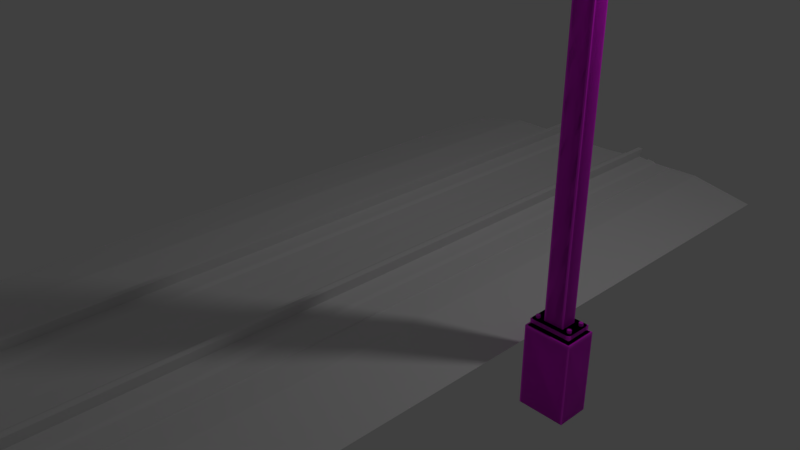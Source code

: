 # Source: PGA_DKGantry_PZe1t6m_L.blend  (saved by Blender 4.2.66; exported with 4.5.12 LTS)
import bpy
from mathutils import Matrix  # noqa: F401  (used for matrix-valued properties, if any)

bpy.ops.wm.read_factory_settings(use_empty=True)
scene = bpy.context.scene
scene.name = 'Scene'

# ---- collections
col_main = bpy.data.collections.new('MAIN'); scene.collection.children.link(col_main)
col_main_0400 = bpy.data.collections.new('MAIN_0400'); col_main.children.link(col_main_0400)
col_pga_dkgantry_p_l_pole = bpy.data.collections.new('pga_dkgantry_P_L_pole'); col_main_0400.children.link(col_pga_dkgantry_p_l_pole)
col_main_1200 = bpy.data.collections.new('MAIN_1200'); col_main.children.link(col_main_1200)
col_pga_dk_gantry_p1t6m_l_pole_002 = bpy.data.collections.new('pga_dk_gantry_p1t6m_L_pole.002'); col_main_1200.children.link(col_pga_dk_gantry_p1t6m_l_pole_002)
col_reference_track = bpy.data.collections.new('reference_track'); scene.collection.children.link(col_reference_track)

# ---- images (referenced by path relative to the original .blend; pixels are not part of the script)
import os
ASSET_DIR = os.environ.get("B2B_ASSET_DIR", "")  # directory of the original .blend (textures are referenced by path, not embedded)
HERE = os.path.dirname(os.path.abspath(__file__))  # packed textures are extracted next to this script under _unpacked/

def load_image(name, relpath, width, height, colorspace="sRGB"):
    """Load a texture the original file referenced (path relative to the .blend, or extracted next to this script)."""
    p = next((c for c in (os.path.join(HERE, relpath), os.path.join(ASSET_DIR, relpath)) if relpath and os.path.exists(c)), "")
    if p:
        img = bpy.data.images.load(p, check_existing=True)
        img.name = name
    else:  # same state as the original file: an image datablock whose file is absent (Cycles renders it pink)
        img = bpy.data.images.new(name, width, height)
        img.source = "FILE"
        img.filepath = "//" + (relpath or name)
    img.colorspace_settings.name = colorspace
    return img
img_pga_dkgantry_pze1t_png = load_image('PGA_DKGantry_PZe1t.png', 'PGA_DKGantry_PZe1t.png', 1024, 1024, 'sRGB')
img_pga_dkgantry_wire_png = load_image('PGA_DKGantry_Wire.png', 'PGA_DKGantry_Wire.png', 1024, 1024, 'sRGB')

# ---- materials (node trees are filled in below, after node groups)
mat_pga_dkgantry_pze = bpy.data.materials.new('PGA_DKGantry_PZe')
mat_pga_dkgantry_pze.use_backface_culling = True
mat_pga_dkgantry_wire_002 = bpy.data.materials.new('PGA_DKGantry_Wire.002')
mat_pga_dkgantry_wire_002.use_backface_culling = True

# ---- node groups
ng_auto_smooth_001 = bpy.data.node_groups.new('Auto Smooth.001', 'GeometryNodeTree')
_s = ng_auto_smooth_001.interface.new_socket(name='Geometry', in_out='OUTPUT', socket_type='NodeSocketGeometry')
_s = ng_auto_smooth_001.interface.new_socket(name='Geometry', in_out='INPUT', socket_type='NodeSocketGeometry')
_s = ng_auto_smooth_001.interface.new_socket(name='Angle', in_out='INPUT', socket_type='NodeSocketFloat')
_s.subtype = 'ANGLE'
_s.min_value = 0.0
_s.max_value = 3.142
ng_auto_smooth_001.is_modifier = True
_N = ng_auto_smooth_001.nodes; _L = ng_auto_smooth_001.links
n0 = _N.new('NodeGroupOutput'); n0.name = 'Group Output'; n0.location = (480, -100)
n1 = _N.new('NodeGroupInput'); n1.name = 'Group Input'; n1.location = (-420, -300)
n2 = _N.new('NodeGroupInput'); n2.name = 'Group Input.001'; n2.location = (-60, -100)
n3 = _N.new('GeometryNodeSetShadeSmooth'); n3.name = 'Set Shade Smooth'; n3.location = (120, -100)
n3.domain = 'EDGE'
n4 = _N.new('GeometryNodeSetShadeSmooth'); n4.name = 'Set Shade Smooth.001'; n4.location = (300, -100)
n5 = _N.new('GeometryNodeInputMeshEdgeAngle'); n5.name = 'Edge Angle'; n5.location = (-420, -220)
n6 = _N.new('GeometryNodeInputEdgeSmooth'); n6.name = 'Is Edge Smooth'; n6.location = (-60, -160)
n7 = _N.new('GeometryNodeInputShadeSmooth'); n7.name = 'Is Face Smooth'; n7.location = (-240, -340)
n8 = _N.new('FunctionNodeBooleanMath'); n8.name = 'Boolean Math'; n8.location = (-60, -220)
n9 = _N.new('FunctionNodeCompare'); n9.name = 'Compare'; n9.location = (-240, -180)
n9.operation = 'LESS_EQUAL'
_L.new(n5.outputs[0], n9.inputs[0])
_L.new(n4.outputs[0], n0.inputs[0])
_L.new(n1.outputs[1], n9.inputs[1])
_L.new(n9.outputs[0], n8.inputs[0])
_L.new(n7.outputs[0], n8.inputs[1])
_L.new(n2.outputs[0], n3.inputs[0])
_L.new(n6.outputs[0], n3.inputs[1])
_L.new(n3.outputs[0], n4.inputs[0])
_L.new(n8.outputs[0], n3.inputs[2])
n0.is_active_output = True
ng_smooth_by_angle_001 = bpy.data.node_groups.new('Smooth by Angle.001', 'GeometryNodeTree')
_s = ng_smooth_by_angle_001.interface.new_socket(name='Mesh', in_out='OUTPUT', socket_type='NodeSocketGeometry')
_s = ng_smooth_by_angle_001.interface.new_socket(name='Mesh', in_out='INPUT', socket_type='NodeSocketGeometry')
_s = ng_smooth_by_angle_001.interface.new_socket(name='Angle', in_out='INPUT', socket_type='NodeSocketFloat')
_s.subtype = 'ANGLE'
_s.default_value = 0.5236
_s.min_value = 0.0
_s.max_value = 3.142
_s.description = 'Maximum face angle for smooth edges'
_s = ng_smooth_by_angle_001.interface.new_socket(name='Ignore Sharpness', in_out='INPUT', socket_type='NodeSocketBool')
_s.force_non_field = True
ng_smooth_by_angle_001.description = 'Set the sharpness of mesh edges based on the angle between the neighboring faces'
ng_smooth_by_angle_001.is_modifier = True
_N = ng_smooth_by_angle_001.nodes; _L = ng_smooth_by_angle_001.links
n0 = _N.new('GeometryNodeSetShadeSmooth'); n0.name = 'Set Shade Smooth'; n0.location = (120, -80)
n0.domain = 'EDGE'
n1 = _N.new('GeometryNodeSetShadeSmooth'); n1.name = 'Set Shade Smooth.001'; n1.location = (300, -80)
n2 = _N.new('NodeGroupOutput'); n2.name = 'Group Output'; n2.location = (480, -80)
n3 = _N.new('GeometryNodeInputMeshEdgeAngle'); n3.name = 'Edge Angle'; n3.location = (-440, -240)
n4 = _N.new('NodeGroupInput'); n4.name = 'Group Input'; n4.location = (-80, -80)
n5 = _N.new('GeometryNodeInputEdgeSmooth'); n5.name = 'Is Edge Smooth'; n5.location = (-260, -120)
n6 = _N.new('GeometryNodeInputShadeSmooth'); n6.name = 'Is Shade Smooth'; n6.location = (-440, -397)
n7 = _N.new('FunctionNodeCompare'); n7.name = 'Compare'; n7.location = (-260, -260)
n7.operation = 'LESS_EQUAL'
n7.inputs[6].default_value = (0.0, 0.0, 0.0, 0.0)
n7.inputs[7].default_value = (0.0, 0.0, 0.0, 0.0)
n8 = _N.new('FunctionNodeBooleanMath'); n8.name = 'Boolean Math.001'; n8.location = (-80, -260)
n9 = _N.new('NodeGroupInput'); n9.name = 'Group Input.001'; n9.location = (-440, -329)
n10 = _N.new('NodeGroupInput'); n10.name = 'Group Input.002'; n10.location = (-259, -189)
n11 = _N.new('FunctionNodeBooleanMath'); n11.name = 'Boolean Math'; n11.location = (-80, -149)
n11.operation = 'OR'
n12 = _N.new('FunctionNodeBooleanMath'); n12.name = 'Boolean Math.002'; n12.location = (-260, -380)
n12.operation = 'OR'
n13 = _N.new('NodeGroupInput'); n13.name = 'Group Input.003'; n13.location = (-440, -460)
_L.new(n3.outputs[0], n7.inputs[0])
_L.new(n1.outputs[0], n2.inputs[0])
_L.new(n9.outputs[1], n7.inputs[1])
_L.new(n7.outputs[0], n8.inputs[0])
_L.new(n4.outputs[0], n0.inputs[0])
_L.new(n0.outputs[0], n1.inputs[0])
_L.new(n8.outputs[0], n0.inputs[2])
_L.new(n10.outputs[2], n11.inputs[1])
_L.new(n5.outputs[0], n11.inputs[0])
_L.new(n11.outputs[0], n0.inputs[1])
_L.new(n13.outputs[2], n12.inputs[1])
_L.new(n6.outputs[0], n12.inputs[0])
_L.new(n12.outputs[0], n8.inputs[1])
n2.is_active_output = True
ng_smooth_by_angle = bpy.data.node_groups.new('Smooth by Angle', 'GeometryNodeTree')
_s = ng_smooth_by_angle.interface.new_socket(name='Mesh', in_out='OUTPUT', socket_type='NodeSocketGeometry')
_s = ng_smooth_by_angle.interface.new_socket(name='Mesh', in_out='INPUT', socket_type='NodeSocketGeometry')
_s = ng_smooth_by_angle.interface.new_socket(name='Angle', in_out='INPUT', socket_type='NodeSocketFloat')
_s.subtype = 'ANGLE'
_s.default_value = 0.5236
_s.min_value = 0.0
_s.max_value = 3.142
_s.description = 'Maximum face angle for smooth edges'
_s = ng_smooth_by_angle.interface.new_socket(name='Ignore Sharpness', in_out='INPUT', socket_type='NodeSocketBool')
_s.force_non_field = True
ng_smooth_by_angle.description = 'Set the sharpness of mesh edges based on the angle between the neighboring faces'
ng_smooth_by_angle.is_modifier = True
_N = ng_smooth_by_angle.nodes; _L = ng_smooth_by_angle.links
n0 = _N.new('GeometryNodeSetShadeSmooth'); n0.name = 'Set Shade Smooth'; n0.location = (120, -80)
n0.domain = 'EDGE'
n1 = _N.new('GeometryNodeSetShadeSmooth'); n1.name = 'Set Shade Smooth.001'; n1.location = (300, -80)
n2 = _N.new('NodeGroupOutput'); n2.name = 'Group Output'; n2.location = (480, -80)
n3 = _N.new('GeometryNodeInputMeshEdgeAngle'); n3.name = 'Edge Angle'; n3.location = (-440, -240)
n4 = _N.new('NodeGroupInput'); n4.name = 'Group Input'; n4.location = (-80, -80)
n5 = _N.new('GeometryNodeInputEdgeSmooth'); n5.name = 'Is Edge Smooth'; n5.location = (-260, -120)
n6 = _N.new('GeometryNodeInputShadeSmooth'); n6.name = 'Is Shade Smooth'; n6.location = (-440, -397)
n7 = _N.new('FunctionNodeCompare'); n7.name = 'Compare'; n7.location = (-260, -260)
n7.operation = 'LESS_EQUAL'
n7.inputs[6].default_value = (0.0, 0.0, 0.0, 0.0)
n7.inputs[7].default_value = (0.0, 0.0, 0.0, 0.0)
n8 = _N.new('FunctionNodeBooleanMath'); n8.name = 'Boolean Math.001'; n8.location = (-80, -260)
n9 = _N.new('NodeGroupInput'); n9.name = 'Group Input.001'; n9.location = (-440, -329)
n10 = _N.new('NodeGroupInput'); n10.name = 'Group Input.002'; n10.location = (-259, -189)
n11 = _N.new('FunctionNodeBooleanMath'); n11.name = 'Boolean Math'; n11.location = (-80, -149)
n11.operation = 'OR'
n12 = _N.new('FunctionNodeBooleanMath'); n12.name = 'Boolean Math.002'; n12.location = (-260, -380)
n12.operation = 'OR'
n13 = _N.new('NodeGroupInput'); n13.name = 'Group Input.003'; n13.location = (-440, -460)
_L.new(n3.outputs[0], n7.inputs[0])
_L.new(n1.outputs[0], n2.inputs[0])
_L.new(n9.outputs[1], n7.inputs[1])
_L.new(n7.outputs[0], n8.inputs[0])
_L.new(n4.outputs[0], n0.inputs[0])
_L.new(n0.outputs[0], n1.inputs[0])
_L.new(n8.outputs[0], n0.inputs[2])
_L.new(n10.outputs[2], n11.inputs[1])
_L.new(n5.outputs[0], n11.inputs[0])
_L.new(n11.outputs[0], n0.inputs[1])
_L.new(n13.outputs[2], n12.inputs[1])
_L.new(n6.outputs[0], n12.inputs[0])
_L.new(n12.outputs[0], n8.inputs[1])
n2.is_active_output = True
ng_auto_smooth_005 = bpy.data.node_groups.new('Auto Smooth.005', 'GeometryNodeTree')
_s = ng_auto_smooth_005.interface.new_socket(name='Geometry', in_out='OUTPUT', socket_type='NodeSocketGeometry')
_s = ng_auto_smooth_005.interface.new_socket(name='Geometry', in_out='INPUT', socket_type='NodeSocketGeometry')
_s = ng_auto_smooth_005.interface.new_socket(name='Angle', in_out='INPUT', socket_type='NodeSocketFloat')
_s.subtype = 'ANGLE'
_s.min_value = 0.0
_s.max_value = 3.142
ng_auto_smooth_005.is_modifier = True
_N = ng_auto_smooth_005.nodes; _L = ng_auto_smooth_005.links
n0 = _N.new('NodeGroupOutput'); n0.name = 'Group Output'; n0.location = (480, -100)
n1 = _N.new('NodeGroupInput'); n1.name = 'Group Input'; n1.location = (-420, -300)
n2 = _N.new('NodeGroupInput'); n2.name = 'Group Input.001'; n2.location = (-60, -100)
n3 = _N.new('GeometryNodeSetShadeSmooth'); n3.name = 'Set Shade Smooth'; n3.location = (120, -100)
n3.domain = 'EDGE'
n4 = _N.new('GeometryNodeSetShadeSmooth'); n4.name = 'Set Shade Smooth.001'; n4.location = (300, -100)
n5 = _N.new('GeometryNodeInputMeshEdgeAngle'); n5.name = 'Edge Angle'; n5.location = (-420, -220)
n6 = _N.new('GeometryNodeInputEdgeSmooth'); n6.name = 'Is Edge Smooth'; n6.location = (-60, -160)
n7 = _N.new('GeometryNodeInputShadeSmooth'); n7.name = 'Is Face Smooth'; n7.location = (-240, -340)
n8 = _N.new('FunctionNodeBooleanMath'); n8.name = 'Boolean Math'; n8.location = (-60, -220)
n9 = _N.new('FunctionNodeCompare'); n9.name = 'Compare'; n9.location = (-240, -180)
n9.operation = 'LESS_EQUAL'
_L.new(n5.outputs[0], n9.inputs[0])
_L.new(n4.outputs[0], n0.inputs[0])
_L.new(n1.outputs[1], n9.inputs[1])
_L.new(n9.outputs[0], n8.inputs[0])
_L.new(n7.outputs[0], n8.inputs[1])
_L.new(n2.outputs[0], n3.inputs[0])
_L.new(n6.outputs[0], n3.inputs[1])
_L.new(n3.outputs[0], n4.inputs[0])
_L.new(n8.outputs[0], n3.inputs[2])
n0.is_active_output = True

# ---- material node trees
mat_pga_dkgantry_pze.use_nodes = True; mat_pga_dkgantry_pze.node_tree.nodes.clear()
_N = mat_pga_dkgantry_pze.node_tree.nodes; _L = mat_pga_dkgantry_pze.node_tree.links
n0 = _N.new('ShaderNodeOutputMaterial'); n0.name = 'Material Output'; n0.location = (300, 0)
n1 = _N.new('ShaderNodeBsdfPrincipled'); n1.name = 'Principled BSDF'; n1.location = (0, 0)
n2 = _N.new('ShaderNodeTexImage'); n2.name = 'Image Texture'; n2.location = (-300, 0)
n3 = _N.new('ShaderNodeUVMap'); n3.name = 'UV Map'; n3.location = (-550, 0)
n4 = _N.new('ShaderNodeBsdfPrincipled'); n4.name = 'Principled BSDF.001'; n4.location = (10, 0)
n5 = _N.new('ShaderNodeTexImage'); n5.name = 'Image Texture.001'; n5.location = (-280, -20)
n5.image = img_pga_dkgantry_pze1t_png
_L.new(n4.outputs[0], n0.inputs[0])
_L.new(n5.outputs[0], n4.inputs[0])
n0.is_active_output = True
mat_pga_dkgantry_wire_002.use_nodes = True; mat_pga_dkgantry_wire_002.node_tree.nodes.clear()
_N = mat_pga_dkgantry_wire_002.node_tree.nodes; _L = mat_pga_dkgantry_wire_002.node_tree.links
n0 = _N.new('ShaderNodeOutputMaterial'); n0.name = 'Material Output'; n0.location = (300, 0)
n1 = _N.new('ShaderNodeBsdfPrincipled'); n1.name = 'Principled BSDF'; n1.location = (0, 0)
n1.distribution = 'GGX'
n1.subsurface_method = 'RANDOM_WALK_SKIN'
n1.inputs[2].default_value = 1.0
n1.inputs[3].default_value = 1.45
n1.inputs[13].default_value = 0.0
n1.inputs[27].default_value = (0.0, 0.0, 0.0, 1.0)
n1.inputs[28].default_value = 1.0
n2 = _N.new('ShaderNodeTexImage'); n2.name = 'Image Texture'; n2.location = (-300, 0)
n2.image = img_pga_dkgantry_wire_png
n3 = _N.new('ShaderNodeUVMap'); n3.name = 'UV Map'; n3.location = (-550, 0)
n3.uv_map = 'UVMap'
_L.new(n1.outputs[0], n0.inputs[0])
_L.new(n3.outputs[0], n2.inputs[0])
_L.new(n2.outputs[0], n1.inputs[0])
n0.is_active_output = True

# ---- world
world_world = bpy.data.worlds.new('World'); scene.world = world_world
world_world.use_nodes = True; world_world.node_tree.nodes.clear()
_N = world_world.node_tree.nodes; _L = world_world.node_tree.links
n0 = _N.new('ShaderNodeBackground'); n0.name = 'Background'; n0.location = (10, 300)
n0.inputs[0].default_value = (0.05088, 0.05088, 0.05088, 1.0)
n1 = _N.new('ShaderNodeOutputWorld'); n1.name = 'World Output'; n1.location = (300, 300)
_L.new(n0.outputs[0], n1.inputs[0])
n1.is_active_output = True
world_world.color = (0.05088, 0.05088, 0.05088)
world_world.use_sun_shadow = False
world_world.sun_shadow_jitter_overblur = 0.0
world_world.cycles.sampling_method = 'MANUAL'

# ---- cameras
cam_camera = bpy.data.cameras.new('Camera')
cam_camera.clip_end = 100.0
cam_camera.lens = 35.0
cam_camera.sensor_width = 32.0
cam_camera.sensor_height = 18.0
cam_camera.ortho_scale = 7.314
cam_camera.dof.focus_distance = 0.0
cam_camera.dof.aperture_fstop = 128.0

# ---- lights
light_lamp = bpy.data.lights.new('Lamp', 'POINT')
light_lamp.transmission_factor = 0.0
light_lamp.cutoff_distance = 30.0
light_lamp.energy = 100.0
light_lamp.shadow_buffer_clip_start = 1.001
light_lamp.shadow_soft_size = 0.1
light_lamp.shadow_maximum_resolution = 0.006
light_lamp.use_absolute_resolution = True

# ---- meshes
me_pga_dkgantry_f_foundation_002 = bpy.data.meshes.new('pga_dkgantry_F_foundation.002')
me_pga_dkgantry_f_foundation_002.from_pydata([(-3.267, -0.2, -0.71), (-3.285, -0.1877, -0.71), (-3.274, -0.1991, -0.71), (-3.28, -0.1964, -0.71), (-3.284, -0.1924, -0.71), (-3.267, -0.2, 0.2593), (-3.267, -0.1877, 0.29), (-3.285, -0.1877, 0.2593), (-3.267, -0.1991, 0.271), (-3.267, -0.1964, 0.281), (-3.274, -0.1991, 0.2593), (-3.274, -0.1979, 0.2713), (-3.274, -0.1958, 0.2794), (-3.278, -0.1948, 0.277), (-3.274, -0.1877, 0.2877), (-3.28, -0.1877, 0.281), (-3.267, -0.1924, 0.2877), (-3.274, -0.1925, 0.2848), (-3.279, -0.1923, 0.2794), (-3.284, -0.1924, 0.2593), (-3.28, -0.1964, 0.2593), (-3.284, -0.1877, 0.271), (-3.282, -0.1925, 0.2713), (-3.279, -0.1958, 0.2707), (-3.285, 0.1877, -0.71), (-3.267, 0.2, -0.71), (-3.284, 0.1924, -0.71), (-3.28, 0.1964, -0.71), (-3.274, 0.1991, -0.71), (-3.267, 0.1877, 0.29), (-3.267, 0.2, 0.2593), (-3.285, 0.1877, 0.2593), (-3.267, 0.1924, 0.2877), (-3.267, 0.1964, 0.281), (-3.274, 0.1877, 0.2877), (-3.274, 0.1925, 0.2848), (-3.274, 0.1958, 0.2794), (-3.278, 0.1948, 0.277), (-3.274, 0.1991, 0.2593), (-3.28, 0.1964, 0.2593), (-3.267, 0.1991, 0.271), (-3.274, 0.1979, 0.2713), (-3.279, 0.1958, 0.2707), (-3.284, 0.1877, 0.271), (-3.28, 0.1877, 0.281), (-3.284, 0.1924, 0.2593), (-3.282, 0.1925, 0.2713), (-3.279, 0.1923, 0.2794), (-2.715, -0.1877, -0.71), (-2.733, -0.2, -0.71), (-2.716, -0.1924, -0.71), (-2.72, -0.1964, -0.71), (-2.726, -0.1991, -0.71), (-2.733, -0.1877, 0.29), (-2.733, -0.2, 0.2593), (-2.715, -0.1877, 0.2593), (-2.733, -0.1924, 0.2877), (-2.733, -0.1964, 0.281), (-2.726, -0.1877, 0.2877), (-2.726, -0.1925, 0.2848), (-2.726, -0.1958, 0.2794), (-2.722, -0.1948, 0.277), (-2.726, -0.1991, 0.2593), (-2.72, -0.1964, 0.2593), (-2.733, -0.1991, 0.271), (-2.726, -0.1979, 0.2713), (-2.721, -0.1958, 0.2707), (-2.716, -0.1877, 0.271), (-2.72, -0.1877, 0.281), (-2.716, -0.1924, 0.2593), (-2.718, -0.1925, 0.2713), (-2.721, -0.1923, 0.2794), (-2.733, 0.2, -0.71), (-2.715, 0.1877, -0.71), (-2.726, 0.1991, -0.71), (-2.72, 0.1964, -0.71), (-2.716, 0.1924, -0.71), (-2.733, 0.1877, 0.29), (-2.715, 0.1877, 0.2593), (-2.733, 0.2, 0.2593), (-2.726, 0.1877, 0.2877), (-2.72, 0.1877, 0.281), (-2.733, 0.1924, 0.2877), (-2.726, 0.1925, 0.2848), (-2.721, 0.1923, 0.2794), (-2.722, 0.1948, 0.277), (-2.716, 0.1924, 0.2593), (-2.72, 0.1964, 0.2593), (-2.716, 0.1877, 0.271), (-2.718, 0.1925, 0.2713), (-2.721, 0.1958, 0.2707), (-2.733, 0.1991, 0.271), (-2.733, 0.1964, 0.281), (-2.726, 0.1991, 0.2593), (-2.726, 0.1979, 0.2713), (-2.726, 0.1958, 0.2794)], [], [(49, 54, 5, 0), (73, 78, 55, 48), (77, 29, 6, 53), (1, 7, 31, 24), (25, 30, 79, 72), (5, 8, 11, 10), (8, 9, 12, 11), (10, 11, 23, 20), (11, 12, 13, 23), (6, 14, 17, 16), (14, 15, 18, 17), (16, 17, 12, 9), (17, 18, 13, 12), (7, 19, 22, 21), (19, 20, 23, 22), (21, 22, 18, 15), (22, 23, 13, 18), (29, 32, 35, 34), (32, 33, 36, 35), (34, 35, 47, 44), (35, 36, 37, 47), (30, 38, 41, 40), (38, 39, 42, 41), (40, 41, 36, 33), (41, 42, 37, 36), (31, 43, 46, 45), (43, 44, 47, 46), (45, 46, 42, 39), (46, 47, 37, 42), (53, 56, 59, 58), (56, 57, 60, 59), (58, 59, 71, 68), (59, 60, 61, 71), (54, 62, 65, 64), (62, 63, 66, 65), (64, 65, 60, 57), (65, 66, 61, 60), (55, 67, 70, 69), (67, 68, 71, 70), (69, 70, 66, 63), (70, 71, 61, 66), (77, 80, 83, 82), (80, 81, 84, 83), (82, 83, 95, 92), (83, 84, 85, 95), (78, 86, 89, 88), (86, 87, 90, 89), (88, 89, 84, 81), (89, 90, 85, 84), (79, 91, 94, 93), (91, 92, 95, 94), (93, 94, 90, 87), (94, 95, 85, 90), (0, 5, 10, 2), (2, 10, 20, 3), (3, 20, 19, 4), (4, 19, 7, 1), (6, 29, 34, 14), (14, 34, 44, 15), (15, 44, 43, 21), (21, 43, 31, 7), (30, 25, 28, 38), (38, 28, 27, 39), (39, 27, 26, 45), (45, 26, 24, 31), (29, 77, 82, 32), (32, 82, 92, 33), (33, 92, 91, 40), (40, 91, 79, 30), (78, 73, 76, 86), (86, 76, 75, 87), (87, 75, 74, 93), (93, 74, 72, 79), (77, 53, 58, 80), (80, 58, 68, 81), (81, 68, 67, 88), (88, 67, 55, 78), (54, 49, 52, 62), (62, 52, 51, 63), (63, 51, 50, 69), (69, 50, 48, 55), (53, 6, 16, 56), (56, 16, 9, 57), (57, 9, 8, 64), (64, 8, 5, 54), (24, 26, 27, 28, 25, 72, 74, 75, 76, 73, 48, 50, 51, 52, 49, 0, 2, 3, 4, 1)])
me_pga_dkgantry_f_foundation_002.polygons.foreach_set('use_smooth', [True] * 86)
_uv = me_pga_dkgantry_f_foundation_002.uv_layers.new(name='UVMap')
_uv.uv.foreach_set('vector', [0.5163, 0.4437, 0.5163, 0.02679, 0.7505, 0.02679, 0.7505, 0.4437, 0.5201, 0.4393, 0.5201, 0.02052, 0.6844, 0.02052, 0.6844, 0.4393, 0.936, 0.01512, 0.936, 0.2493, 0.7716, 0.2493, 0.7716, 0.01512, 0.5176, 0.4415, 0.5176, 0.02268, 0.6819, 0.02268, 0.6819, 0.4415, 0.5158, 0.4437, 0.5158, 0.02679, 0.75, 0.02679, 0.75, 0.4437, 0.7505, 0.02679, 0.7505, 0.02166, 0.7535, 0.02144, 0.7534, 0.02671, 0.7505, 0.02166, 0.7505, 0.01715, 0.7533, 0.01778, 0.7535, 0.02144, 0.7534, 0.02671, 0.7535, 0.02144, 0.7555, 0.02152, 0.7559, 0.02649, 0.7535, 0.02144, 0.7533, 0.01778, 0.7549, 0.01874, 0.7555, 0.02152, 0.7716, 0.2493, 0.7716, 0.2522, 0.7695, 0.2523, 0.7696, 0.2493, 0.5176, 0.009658, 0.5176, 0.01293, 0.5156, 0.01355, 0.5154, 0.01089, 0.7505, 0.01397, 0.7535, 0.01519, 0.7533, 0.01778, 0.7505, 0.01715, 0.7535, 0.01519, 0.7555, 0.01749, 0.7549, 0.01874, 0.7533, 0.01778, 0.5176, 0.02268, 0.5155, 0.02258, 0.5154, 0.01727, 0.5176, 0.01751, 0.5155, 0.02258, 0.5138, 0.02232, 0.514, 0.01731, 0.5154, 0.01727, 0.5176, 0.01751, 0.5154, 0.01727, 0.5156, 0.01355, 0.5176, 0.01293, 0.5154, 0.01727, 0.514, 0.01731, 0.5145, 0.0145, 0.5156, 0.01355, 0.936, 0.2493, 0.9381, 0.2493, 0.9381, 0.2523, 0.936, 0.2522, 0.5158, 0.01397, 0.5158, 0.01715, 0.5129, 0.01778, 0.5127, 0.01519, 0.6819, 0.009658, 0.684, 0.01089, 0.6839, 0.01355, 0.6819, 0.01293, 0.5127, 0.01519, 0.5129, 0.01778, 0.5113, 0.01874, 0.5107, 0.01749, 0.5158, 0.02679, 0.5128, 0.02671, 0.5127, 0.02144, 0.5158, 0.02166, 0.5128, 0.02671, 0.5103, 0.02649, 0.5107, 0.02152, 0.5127, 0.02144, 0.5158, 0.02166, 0.5127, 0.02144, 0.5129, 0.01778, 0.5158, 0.01715, 0.5127, 0.02144, 0.5107, 0.02152, 0.5113, 0.01874, 0.5129, 0.01778, 0.6819, 0.02268, 0.6819, 0.01751, 0.684, 0.01727, 0.684, 0.02258, 0.6819, 0.01751, 0.6819, 0.01293, 0.6839, 0.01355, 0.684, 0.01727, 0.684, 0.02258, 0.684, 0.01727, 0.6854, 0.01731, 0.6857, 0.02232, 0.684, 0.01727, 0.6839, 0.01355, 0.685, 0.0145, 0.6854, 0.01731, 0.7716, 0.01512, 0.7696, 0.01512, 0.7695, 0.01211, 0.7716, 0.01219, 0.5163, 0.01397, 0.5163, 0.01715, 0.5134, 0.01778, 0.5133, 0.01519, 0.6844, 0.007505, 0.6865, 0.008735, 0.6864, 0.01139, 0.6844, 0.01078, 0.5133, 0.01519, 0.5134, 0.01778, 0.5119, 0.01874, 0.5112, 0.01749, 0.5163, 0.02679, 0.5133, 0.02671, 0.5133, 0.02144, 0.5163, 0.02166, 0.5133, 0.02671, 0.5109, 0.02649, 0.5112, 0.02152, 0.5133, 0.02144, 0.5163, 0.02166, 0.5133, 0.02144, 0.5134, 0.01778, 0.5163, 0.01715, 0.5133, 0.02144, 0.5112, 0.02152, 0.5119, 0.01874, 0.5134, 0.01778, 0.6844, 0.02052, 0.6844, 0.01535, 0.6865, 0.01511, 0.6865, 0.02043, 0.6844, 0.01535, 0.6844, 0.01078, 0.6864, 0.01139, 0.6865, 0.01511, 0.6865, 0.02043, 0.6865, 0.01511, 0.688, 0.01516, 0.6882, 0.02016, 0.6865, 0.01511, 0.6864, 0.01139, 0.6875, 0.01234, 0.688, 0.01516, 0.936, 0.01512, 0.936, 0.01219, 0.9381, 0.01211, 0.9381, 0.01512, 0.5201, 0.007505, 0.5201, 0.01078, 0.5181, 0.01139, 0.518, 0.008735, 0.75, 0.01397, 0.753, 0.01519, 0.7528, 0.01778, 0.75, 0.01715, 0.753, 0.01519, 0.755, 0.01749, 0.7544, 0.01874, 0.7528, 0.01778, 0.5201, 0.02052, 0.518, 0.02043, 0.518, 0.01511, 0.5201, 0.01535, 0.518, 0.02043, 0.5163, 0.02016, 0.5166, 0.01516, 0.518, 0.01511, 0.5201, 0.01535, 0.518, 0.01511, 0.5181, 0.01139, 0.5201, 0.01078, 0.518, 0.01511, 0.5166, 0.01516, 0.517, 0.01234, 0.5181, 0.01139, 0.75, 0.02679, 0.75, 0.02166, 0.753, 0.02144, 0.7529, 0.02671, 0.75, 0.02166, 0.75, 0.01715, 0.7528, 0.01778, 0.753, 0.02144, 0.7529, 0.02671, 0.753, 0.02144, 0.755, 0.02152, 0.7554, 0.02649, 0.753, 0.02144, 0.7528, 0.01778, 0.7544, 0.01874, 0.755, 0.02152, 0.7505, 0.4437, 0.7505, 0.02679, 0.7534, 0.02671, 0.7534, 0.4436, 0.7534, 0.4436, 0.7534, 0.02671, 0.7559, 0.02649, 0.7559, 0.4434, 0.5138, 0.4411, 0.5138, 0.02232, 0.5155, 0.02258, 0.5155, 0.4414, 0.5155, 0.4414, 0.5155, 0.02258, 0.5176, 0.02268, 0.5176, 0.4415, 0.7716, 0.2493, 0.936, 0.2493, 0.936, 0.2522, 0.7716, 0.2522, 0.5176, 0.009658, 0.6819, 0.009658, 0.6819, 0.01293, 0.5176, 0.01293, 0.5176, 0.01293, 0.6819, 0.01293, 0.6819, 0.01751, 0.5176, 0.01751, 0.5176, 0.01751, 0.6819, 0.01751, 0.6819, 0.02268, 0.5176, 0.02268, 0.5158, 0.02679, 0.5158, 0.4437, 0.5128, 0.4436, 0.5128, 0.02671, 0.5128, 0.02671, 0.5128, 0.4436, 0.5103, 0.4434, 0.5103, 0.02649, 0.6857, 0.02232, 0.6857, 0.4411, 0.684, 0.4414, 0.684, 0.02258, 0.684, 0.02258, 0.684, 0.4414, 0.6819, 0.4415, 0.6819, 0.02268, 0.936, 0.2493, 0.936, 0.01512, 0.9381, 0.01512, 0.9381, 0.2493, 0.5158, 0.01397, 0.75, 0.01397, 0.75, 0.01715, 0.5158, 0.01715, 0.5158, 0.01715, 0.75, 0.01715, 0.75, 0.02166, 0.5158, 0.02166, 0.5158, 0.02166, 0.75, 0.02166, 0.75, 0.02679, 0.5158, 0.02679, 0.5201, 0.02052, 0.5201, 0.4393, 0.518, 0.4393, 0.518, 0.02043, 0.518, 0.02043, 0.518, 0.4393, 0.5163, 0.439, 0.5163, 0.02016, 0.7554, 0.02649, 0.7554, 0.4434, 0.7529, 0.4436, 0.7529, 0.02671, 0.7529, 0.02671, 0.7529, 0.4436, 0.75, 0.4437, 0.75, 0.02679, 0.936, 0.01512, 0.7716, 0.01512, 0.7716, 0.01219, 0.936, 0.01219, 0.5201, 0.007505, 0.6844, 0.007505, 0.6844, 0.01078, 0.5201, 0.01078, 0.5201, 0.01078, 0.6844, 0.01078, 0.6844, 0.01535, 0.5201, 0.01535, 0.5201, 0.01535, 0.6844, 0.01535, 0.6844, 0.02052, 0.5201, 0.02052, 0.5163, 0.02679, 0.5163, 0.4437, 0.5133, 0.4436, 0.5133, 0.02671, 0.5133, 0.02671, 0.5133, 0.4436, 0.5109, 0.4434, 0.5109, 0.02649, 0.6882, 0.02016, 0.6882, 0.439, 0.6865, 0.4393, 0.6865, 0.02043, 0.6865, 0.02043, 0.6865, 0.4393, 0.6844, 0.4393, 0.6844, 0.02052, 0.7716, 0.01512, 0.7716, 0.2493, 0.7696, 0.2493, 0.7696, 0.01512, 0.5163, 0.01397, 0.7505, 0.01397, 0.7505, 0.01715, 0.5163, 0.01715, 0.5163, 0.01715, 0.7505, 0.01715, 0.7505, 0.02166, 0.5163, 0.02166, 0.5163, 0.02166, 0.7505, 0.02166, 0.7505, 0.02679, 0.5163, 0.02679, 0.6849, 0.1852, 0.6869, 0.1858, 0.6887, 0.1874, 0.6899, 0.1899, 0.6903, 0.1928, 0.6903, 0.427, 0.6899, 0.43, 0.6887, 0.4325, 0.6869, 0.4341, 0.6849, 0.4347, 0.5205, 0.4347, 0.5185, 0.4341, 0.5167, 0.4325, 0.5156, 0.43, 0.5152, 0.427, 0.5152, 0.1928, 0.5156, 0.1899, 0.5167, 0.1874, 0.5185, 0.1858, 0.5205, 0.1852])
me_pga_dkgantry_f_foundation_002.materials.append(mat_pga_dkgantry_pze)
me_pga_dkgantry_f_foundation_002.update()
me_pga_dk_gantry_f_bottom_001 = bpy.data.meshes.new('pga_dk_gantry_F_bottom.001')
me_pga_dk_gantry_f_bottom_001.from_pydata([(-3.211, -0.165, 0.325), (-3.25, -0.1265, 0.325), (-3.226, -0.1621, 0.325), (-3.239, -0.1537, 0.325), (-3.247, -0.1412, 0.325), (-3.25, -0.1265, 0.375), (-3.211, -0.165, 0.375), (-3.247, -0.1412, 0.375), (-3.239, -0.1537, 0.375), (-3.226, -0.1621, 0.375), (-3.25, 0.1265, 0.325), (-3.211, 0.165, 0.325), (-3.247, 0.1412, 0.325), (-3.239, 0.1537, 0.325), (-3.226, 0.1621, 0.325), (-3.211, 0.165, 0.375), (-3.25, 0.1265, 0.375), (-3.226, 0.1621, 0.375), (-3.239, 0.1537, 0.375), (-3.247, 0.1412, 0.375), (-2.75, -0.1265, 0.325), (-2.789, -0.165, 0.325), (-2.753, -0.1412, 0.325), (-2.761, -0.1537, 0.325), (-2.774, -0.1621, 0.325), (-2.789, -0.165, 0.375), (-2.75, -0.1265, 0.375), (-2.774, -0.1621, 0.375), (-2.761, -0.1537, 0.375), (-2.753, -0.1412, 0.375), (-2.789, 0.165, 0.325), (-2.75, 0.1265, 0.325), (-2.774, 0.1621, 0.325), (-2.761, 0.1537, 0.325), (-2.753, 0.1412, 0.325), (-2.75, 0.1265, 0.375), (-2.789, 0.165, 0.375), (-2.753, 0.1412, 0.375), (-2.761, 0.1537, 0.375), (-2.774, 0.1621, 0.375)], [], [(21, 25, 6, 0), (31, 35, 26, 20), (35, 37, 38, 39, 36, 15, 17, 18, 19, 16, 5, 7, 8, 9, 6, 25, 27, 28, 29, 26), (1, 5, 16, 10), (11, 15, 36, 30), (0, 6, 9, 2), (2, 9, 8, 3), (3, 8, 7, 4), (4, 7, 5, 1), (15, 11, 14, 17), (17, 14, 13, 18), (18, 13, 12, 19), (19, 12, 10, 16), (35, 31, 34, 37), (37, 34, 33, 38), (38, 33, 32, 39), (39, 32, 30, 36), (25, 21, 24, 27), (27, 24, 23, 28), (28, 23, 22, 29), (29, 22, 20, 26), (10, 12, 13, 14, 11, 30, 32, 33, 34, 31, 20, 22, 23, 24, 21, 0, 2, 3, 4, 1)])
me_pga_dk_gantry_f_bottom_001.polygons.foreach_set('use_smooth', [True] * 22)
_uv = me_pga_dk_gantry_f_bottom_001.uv_layers.new(name='UVMap')
_uv.uv.foreach_set('vector', [0.9661, 0.1911, 0.946, 0.1911, 0.946, 0.02155, 0.9661, 0.02155, 0.9607, 0.5902, 0.9407, 0.5902, 0.9407, 0.4887, 0.9607, 0.4887, 0.9782, 0.2711, 0.9827, 0.272, 0.9865, 0.2745, 0.989, 0.2783, 0.9899, 0.2828, 0.9899, 0.4117, 0.989, 0.4162, 0.9865, 0.42, 0.9827, 0.4226, 0.9782, 0.4235, 0.9011, 0.4235, 0.8966, 0.4226, 0.8928, 0.42, 0.8902, 0.4162, 0.8893, 0.4117, 0.8893, 0.2828, 0.8902, 0.2783, 0.8928, 0.2745, 0.8966, 0.272, 0.9011, 0.2711, 0.9886, 0.5902, 0.9686, 0.5902, 0.9686, 0.4887, 0.9886, 0.4887, 0.994, 0.1911, 0.9739, 0.1911, 0.9739, 0.02155, 0.994, 0.02155, 0.9661, 0.02155, 0.946, 0.02155, 0.946, 0.01564, 0.9661, 0.01564, 0.9661, 0.01564, 0.946, 0.01564, 0.946, 0.01063, 0.9661, 0.01063, 0.9886, 0.6011, 0.9686, 0.6011, 0.9686, 0.5961, 0.9886, 0.5961, 0.9886, 0.5961, 0.9686, 0.5961, 0.9686, 0.5902, 0.9886, 0.5902, 0.9739, 0.1911, 0.994, 0.1911, 0.994, 0.197, 0.9739, 0.197, 0.9739, 0.197, 0.994, 0.197, 0.994, 0.202, 0.9739, 0.202, 0.9686, 0.4778, 0.9886, 0.4778, 0.9886, 0.4828, 0.9686, 0.4828, 0.9686, 0.4828, 0.9886, 0.4828, 0.9886, 0.4887, 0.9686, 0.4887, 0.9407, 0.5902, 0.9607, 0.5902, 0.9607, 0.5961, 0.9407, 0.5961, 0.9407, 0.5961, 0.9607, 0.5961, 0.9607, 0.6011, 0.9407, 0.6011, 0.9739, 0.01063, 0.994, 0.01063, 0.994, 0.01564, 0.9739, 0.01564, 0.9739, 0.01564, 0.994, 0.01564, 0.994, 0.02155, 0.9739, 0.02155, 0.946, 0.1911, 0.9661, 0.1911, 0.9661, 0.197, 0.946, 0.197, 0.946, 0.197, 0.9661, 0.197, 0.9661, 0.202, 0.946, 0.202, 0.9407, 0.4778, 0.9607, 0.4778, 0.9607, 0.4828, 0.9407, 0.4828, 0.9407, 0.4828, 0.9607, 0.4828, 0.9607, 0.4887, 0.9407, 0.4887, 0.869, 0.2731, 0.8735, 0.274, 0.8773, 0.2766, 0.8798, 0.2804, 0.8807, 0.2849, 0.8807, 0.4138, 0.8798, 0.4183, 0.8773, 0.4221, 0.8735, 0.4246, 0.869, 0.4255, 0.7919, 0.4255, 0.7874, 0.4246, 0.7836, 0.4221, 0.7811, 0.4183, 0.7802, 0.4138, 0.7802, 0.2849, 0.7811, 0.2804, 0.7836, 0.2766, 0.7874, 0.274, 0.7919, 0.2731])
me_pga_dk_gantry_f_bottom_001.materials.append(mat_pga_dkgantry_pze)
me_pga_dk_gantry_f_bottom_001.update()
me_pga_dkgantry_f_bolt1_001 = bpy.data.meshes.new('pga_dkgantry_F_bolt1.001')
me_pga_dkgantry_f_bolt1_001.from_pydata([(-2.8, -0.075, 0.25), (-2.8, -0.075, 0.41), (-2.777, -0.0875, 0.25), (-2.777, -0.0875, 0.41), (-2.777, -0.1125, 0.25), (-2.777, -0.1125, 0.41), (-2.8, -0.125, 0.25), (-2.8, -0.125, 0.41), (-2.822, -0.1125, 0.25), (-2.822, -0.1125, 0.41), (-2.822, -0.0875, 0.25), (-2.822, -0.0875, 0.41), (-3.2, 0.125, 0.25), (-3.2, 0.125, 0.41), (-3.178, 0.1125, 0.25), (-3.178, 0.1125, 0.41), (-3.178, 0.0875, 0.25), (-3.178, 0.0875, 0.41), (-3.2, 0.075, 0.25), (-3.2, 0.075, 0.41), (-3.223, 0.0875, 0.25), (-3.223, 0.0875, 0.41), (-3.223, 0.1125, 0.25), (-3.223, 0.1125, 0.41), (-2.8, 0.125, 0.25), (-2.8, 0.125, 0.41), (-2.777, 0.1125, 0.25), (-2.777, 0.1125, 0.41), (-2.777, 0.0875, 0.25), (-2.777, 0.0875, 0.41), (-2.8, 0.075, 0.25), (-2.8, 0.075, 0.41), (-2.822, 0.0875, 0.25), (-2.822, 0.0875, 0.41), (-2.822, 0.1125, 0.25), (-2.822, 0.1125, 0.41), (-3.2, -0.075, 0.25), (-3.2, -0.075, 0.41), (-3.178, -0.0875, 0.25), (-3.178, -0.0875, 0.41), (-3.178, -0.1125, 0.25), (-3.178, -0.1125, 0.41), (-3.2, -0.125, 0.25), (-3.2, -0.125, 0.41), (-3.223, -0.1125, 0.25), (-3.223, -0.1125, 0.41), (-3.223, -0.0875, 0.25), (-3.223, -0.0875, 0.41)], [], [(0, 1, 3, 2), (2, 3, 5, 4), (4, 5, 7, 6), (6, 7, 9, 8), (3, 1, 11, 9, 7, 5), (8, 9, 11, 10), (10, 11, 1, 0), (0, 2, 4, 6, 8, 10), (12, 13, 15, 14), (14, 15, 17, 16), (16, 17, 19, 18), (18, 19, 21, 20), (15, 13, 23, 21, 19, 17), (20, 21, 23, 22), (22, 23, 13, 12), (12, 14, 16, 18, 20, 22), (24, 25, 27, 26), (26, 27, 29, 28), (28, 29, 31, 30), (30, 31, 33, 32), (27, 25, 35, 33, 31, 29), (32, 33, 35, 34), (34, 35, 25, 24), (24, 26, 28, 30, 32, 34), (36, 37, 39, 38), (38, 39, 41, 40), (40, 41, 43, 42), (42, 43, 45, 44), (39, 37, 47, 45, 43, 41), (44, 45, 47, 46), (46, 47, 37, 36), (36, 38, 40, 42, 44, 46)])
_uv = me_pga_dkgantry_f_bolt1_001.uv_layers.new(name='UVMap')
_uv.uv.foreach_set('vector', [0.8444, 0.6457, 0.8444, 0.5666, 0.8511, 0.5666, 0.8511, 0.6457, 0.79, 0.5557, 0.79, 0.4766, 0.7961, 0.4766, 0.7961, 0.5557, 0.7961, 0.5557, 0.7961, 0.4766, 0.8088, 0.4766, 0.8088, 0.5557, 0.8088, 0.5557, 0.8088, 0.4766, 0.8155, 0.4766, 0.8155, 0.5557, 0.7573, 0.471, 0.7516, 0.4741, 0.746, 0.471, 0.746, 0.4647, 0.7516, 0.4616, 0.7573, 0.4647, 0.8257, 0.6457, 0.8257, 0.5666, 0.8317, 0.5666, 0.8317, 0.6457, 0.8317, 0.6457, 0.8317, 0.5666, 0.8444, 0.5666, 0.8444, 0.6457, 0.7678, 0.4741, 0.7622, 0.471, 0.7622, 0.4647, 0.7678, 0.4616, 0.7734, 0.4647, 0.7734, 0.471, 0.8849, 0.557, 0.8849, 0.4778, 0.8917, 0.4778, 0.8917, 0.557, 0.9014, 0.557, 0.9014, 0.4778, 0.9074, 0.4778, 0.9074, 0.557, 0.9074, 0.557, 0.9074, 0.4778, 0.9201, 0.4778, 0.9201, 0.557, 0.9201, 0.557, 0.9201, 0.4778, 0.9269, 0.4778, 0.9269, 0.557, 0.9489, 0.4403, 0.9551, 0.4514, 0.9489, 0.4626, 0.9366, 0.4626, 0.9304, 0.4514, 0.9366, 0.4403, 0.8662, 0.557, 0.8662, 0.4778, 0.8722, 0.4778, 0.8722, 0.557, 0.8722, 0.557, 0.8722, 0.4778, 0.8849, 0.4778, 0.8849, 0.557, 0.904, 0.4382, 0.9159, 0.4448, 0.9159, 0.4579, 0.904, 0.4645, 0.8921, 0.4579, 0.8921, 0.4448, 0.8456, 0.5565, 0.8456, 0.4773, 0.8523, 0.4773, 0.8523, 0.5565, 0.8662, 0.6459, 0.8662, 0.5667, 0.8722, 0.5667, 0.8722, 0.6459, 0.8722, 0.6459, 0.8722, 0.5667, 0.8849, 0.5667, 0.8849, 0.6459, 0.8849, 0.6459, 0.8849, 0.5667, 0.8917, 0.5667, 0.8917, 0.6459, 0.8581, 0.4448, 0.8699, 0.4382, 0.8818, 0.4448, 0.8818, 0.4579, 0.8699, 0.4645, 0.8581, 0.4579, 0.8268, 0.5565, 0.8268, 0.4773, 0.8328, 0.4773, 0.8328, 0.5565, 0.8328, 0.5565, 0.8328, 0.4773, 0.8456, 0.4773, 0.8456, 0.5565, 0.8322, 0.4382, 0.844, 0.4448, 0.844, 0.4579, 0.8322, 0.4645, 0.8203, 0.4579, 0.8203, 0.4448, 0.9201, 0.6459, 0.9201, 0.5667, 0.9269, 0.5667, 0.9269, 0.6459, 0.7905, 0.6457, 0.7905, 0.5666, 0.7965, 0.5666, 0.7965, 0.6457, 0.7965, 0.6457, 0.7965, 0.5666, 0.8092, 0.5666, 0.8092, 0.6457, 0.8092, 0.6457, 0.8092, 0.5666, 0.8159, 0.5666, 0.8159, 0.6457, 0.9834, 0.4403, 0.9896, 0.4514, 0.9834, 0.4626, 0.971, 0.4626, 0.9648, 0.4514, 0.971, 0.4403, 0.9014, 0.6459, 0.9014, 0.5667, 0.9074, 0.5667, 0.9074, 0.6459, 0.9074, 0.6459, 0.9074, 0.5667, 0.9201, 0.5667, 0.9201, 0.6459, 0.7981, 0.4382, 0.81, 0.4448, 0.81, 0.4579, 0.7981, 0.4645, 0.7862, 0.4579, 0.7862, 0.4448])
me_pga_dkgantry_f_bolt1_001.materials.append(mat_pga_dkgantry_pze)
me_pga_dkgantry_f_bolt1_001.update()
me_pga_dk_gantry_n1t6m_l_pole_003 = bpy.data.meshes.new('pga_dk_gantry_n1t6m_L_pole.003')
me_pga_dk_gantry_n1t6m_l_pole_003.from_pydata([(-3.12, -0.08, 8.1), (-3.1, -0.1, 8.1), (-3.117, -0.09, 8.1), (-3.11, -0.09732, 8.1), (-3.1, -0.1, 8.28), (-3.1, -0.08, 8.3), (-3.12, -0.08, 8.28), (-3.1, -0.09733, 8.29), (-3.11, -0.09733, 8.28), (-3.11, -0.09473, 8.29), (-3.11, -0.08, 8.297), (-3.1, -0.08999, 8.297), (-3.11, -0.08956, 8.295), (-3.117, -0.08999, 8.28), (-3.117, -0.08, 8.29), (-3.115, -0.08956, 8.29), (-3.1, 0.1, 8.1), (-3.12, 0.08, 8.1), (-3.11, 0.09732, 8.1), (-3.117, 0.09, 8.1), (-3.1, 0.08, 8.3), (-3.1, 0.1, 8.28), (-3.12, 0.08, 8.28), (-3.1, 0.08999, 8.297), (-3.11, 0.08, 8.297), (-3.11, 0.08956, 8.295), (-3.11, 0.09733, 8.28), (-3.1, 0.09733, 8.29), (-3.11, 0.09473, 8.29), (-3.117, 0.08, 8.29), (-3.117, 0.08999, 8.28), (-3.115, 0.08956, 8.29), (-2.88, -0.08, 8.3), (-2.88, -0.1, 8.28), (-2.88, -0.09, 8.297), (-2.88, -0.09732, 8.29), (-2.88, 0.1, 8.28), (-2.88, 0.08, 8.3), (-2.88, 0.09732, 8.29), (-2.88, 0.09, 8.297), (2.45, -0.08, 8.3), (2.45, -0.1, 8.28), (2.45, -0.09, 8.297), (2.45, -0.09732, 8.29), (-2.9, -0.1, 8.12), (-2.88, -0.08, 8.1), (-2.89, -0.09732, 8.11), (-2.883, -0.09, 8.103), (-2.88, 0.08, 8.1), (-2.9, 0.1, 8.12), (-2.883, 0.09, 8.103), (-2.89, 0.09732, 8.11), (2.45, -0.1, 8.12), (2.45, -0.08, 8.1), (2.45, -0.09732, 8.11), (2.45, -0.09, 8.103), (2.45, 0.08, 8.1), (2.45, 0.1, 8.12), (2.45, 0.09, 8.103), (2.45, 0.09732, 8.11), (2.45, 0.1, 8.28), (2.45, 0.08, 8.3), (2.45, 0.09732, 8.29), (2.45, 0.09, 8.297), (-3.1, -0.1, 0.375), (-3.12, -0.08, 0.375), (-3.11, -0.09732, 0.375), (-3.117, -0.09, 0.375), (-3.12, 0.08, 0.375), (-3.1, 0.1, 0.375), (-3.117, 0.09, 0.375), (-3.11, 0.09732, 0.375), (-2.88, -0.08, 0.375), (-2.9, -0.1, 0.375), (-2.883, -0.09, 0.375), (-2.89, -0.09732, 0.375), (-2.9, 0.1, 0.375), (-2.88, 0.08, 0.375), (-2.89, 0.09732, 0.375), (-2.883, 0.09, 0.375)], [], [(44, 33, 4, 1), (69, 16, 49, 76), (36, 60, 57, 49), (73, 44, 1, 64), (0, 6, 22, 17), (16, 21, 36, 49), (44, 52, 41, 33), (48, 50, 51, 49, 36, 38, 39, 37, 32, 34, 35, 33, 44, 46, 47, 45), (68, 70, 71, 69, 76, 78, 79, 77, 72, 74, 75, 73, 64, 66, 67, 65), (77, 48, 45, 72), (56, 58, 59, 57, 60, 62, 63, 61, 40, 42, 43, 41, 52, 54, 55, 53), (17, 19, 18, 16, 49, 51, 50, 48, 45, 47, 46, 44, 1, 3, 2, 0), (32, 40, 61, 37), (48, 56, 53, 45), (37, 20, 5, 32), (4, 7, 9, 8), (7, 11, 12, 9), (5, 10, 12, 11), (10, 14, 15, 12), (6, 13, 15, 14), (13, 8, 9, 15), (9, 12, 15), (20, 23, 25, 24), (23, 27, 28, 25), (21, 26, 28, 27), (26, 30, 31, 28), (22, 29, 31, 30), (29, 24, 25, 31), (25, 28, 31), (1, 4, 8, 3), (3, 8, 13, 2), (2, 13, 6, 0), (5, 20, 24, 10), (10, 24, 29, 14), (14, 29, 22, 6), (21, 16, 18, 26), (26, 18, 19, 30), (30, 19, 17, 22), (33, 41, 43, 35), (35, 43, 42, 34), (34, 42, 40, 32), (52, 44, 46, 54), (54, 46, 47, 55), (55, 47, 45, 53), (56, 48, 50, 58), (58, 50, 51, 59), (59, 51, 49, 57), (60, 36, 38, 62), (62, 38, 39, 63), (63, 39, 37, 61), (20, 37, 39, 23), (23, 39, 38, 27), (27, 38, 36, 21), (32, 5, 11, 34), (34, 11, 7, 35), (35, 7, 4, 33), (64, 1, 3, 66), (66, 3, 2, 67), (67, 2, 0, 65), (16, 69, 71, 18), (18, 71, 70, 19), (19, 70, 68, 17), (48, 77, 79, 50), (50, 79, 78, 51), (51, 78, 76, 49), (44, 73, 75, 46), (46, 75, 74, 47), (47, 74, 72, 45), (65, 0, 17, 68)])
me_pga_dk_gantry_n1t6m_l_pole_003.polygons.foreach_set('use_smooth', [True] * 69)
_uv = me_pga_dk_gantry_n1t6m_l_pole_003.uv_layers.new(name='UVMap')
_uv.uv.foreach_set('vector', [0.3065, 0.8758, 0.3084, 0.8907, 0.2878, 0.8907, 0.2878, 0.8739, 0.2522, 0.1816, 0.2522, 0.9023, 0.2708, 0.9042, 0.2708, 0.1817, 0.2727, 0.9192, 0.7699, 0.9205, 0.7699, 0.9056, 0.2708, 0.9042, 0.3065, 0.1533, 0.3065, 0.8758, 0.2878, 0.8739, 0.2878, 0.1532, 0.0754, 0.0432, 0.0754, 0.02645, 0.09035, 0.02645, 0.09035, 0.0432, 0.2522, 0.9023, 0.2522, 0.9191, 0.2727, 0.9192, 0.2708, 0.9042, 0.3065, 0.8758, 0.8056, 0.8772, 0.8056, 0.8921, 0.3084, 0.8907, 0.04959, 0.04344, 0.04866, 0.04319, 0.04797, 0.04251, 0.04772, 0.04158, 0.04772, 0.02663, 0.04797, 0.02569, 0.04866, 0.02501, 0.04959, 0.02476, 0.06454, 0.02476, 0.06547, 0.02501, 0.06616, 0.02569, 0.06641, 0.02663, 0.06641, 0.04158, 0.06616, 0.04251, 0.06547, 0.04319, 0.06454, 0.04344, 0.1556, 0.6499, 0.1546, 0.6496, 0.1539, 0.6489, 0.1537, 0.648, 0.1537, 0.6293, 0.1539, 0.6284, 0.1546, 0.6277, 0.1556, 0.6274, 0.1705, 0.6274, 0.1714, 0.6277, 0.1721, 0.6284, 0.1724, 0.6293, 0.1724, 0.648, 0.1721, 0.6489, 0.1714, 0.6496, 0.1705, 0.6499, 0.04959, 0.7651, 0.04959, 0.04344, 0.06454, 0.04344, 0.06454, 0.7651, 0.1724, 0.7282, 0.1721, 0.7292, 0.1714, 0.7298, 0.1705, 0.7301, 0.1556, 0.7301, 0.1546, 0.7298, 0.1539, 0.7292, 0.1537, 0.7282, 0.1537, 0.7133, 0.1539, 0.7123, 0.1546, 0.7117, 0.1556, 0.7114, 0.1705, 0.7114, 0.1714, 0.7117, 0.1721, 0.7123, 0.1724, 0.7133, 0.3775, 0.8605, 0.3766, 0.8602, 0.3759, 0.8595, 0.3756, 0.8586, 0.3756, 0.8399, 0.3759, 0.839, 0.3766, 0.8383, 0.3775, 0.838, 0.3925, 0.838, 0.3934, 0.8383, 0.3941, 0.839, 0.3943, 0.8399, 0.3943, 0.8586, 0.3941, 0.8595, 0.3934, 0.8602, 0.3925, 0.8605, 0.3212, 0.8368, 0.3212, 0.3408, 0.3361, 0.3408, 0.3361, 0.8368, 0.3775, 0.838, 0.3775, 0.3401, 0.3925, 0.3401, 0.3925, 0.838, 0.3361, 0.8368, 0.3361, 0.8572, 0.3212, 0.8572, 0.3212, 0.8368, 0.2878, 0.8907, 0.2878, 0.8916, 0.2869, 0.8916, 0.2869, 0.8907, 0.2878, 0.8916, 0.2878, 0.8924, 0.2869, 0.8921, 0.2869, 0.8916, 0.3212, 0.8572, 0.3212, 0.8582, 0.3203, 0.8582, 0.3202, 0.8573, 0.0754, 0.02476, 0.0754, 0.0255, 0.07451, 0.02552, 0.07451, 0.025, 0.0754, 0.02645, 0.07447, 0.02643, 0.07451, 0.02552, 0.0754, 0.0255, 0.2862, 0.8907, 0.2869, 0.8907, 0.2869, 0.8916, 0.2864, 0.8916, 0.2869, 0.8916, 0.2869, 0.8921, 0.2864, 0.8916, 0.3361, 0.8572, 0.3371, 0.8573, 0.337, 0.8582, 0.3361, 0.8582, 0.2521, 0.9208, 0.2521, 0.92, 0.2512, 0.92, 0.2512, 0.9205, 0.2522, 0.9191, 0.2512, 0.9191, 0.2512, 0.92, 0.2521, 0.92, 0.2512, 0.9191, 0.2505, 0.9191, 0.2507, 0.92, 0.2512, 0.92, 0.09035, 0.02645, 0.09035, 0.0255, 0.09124, 0.02552, 0.09128, 0.02643, 0.3361, 0.8589, 0.3361, 0.8582, 0.337, 0.8582, 0.337, 0.8587, 0.2512, 0.9205, 0.2512, 0.92, 0.2507, 0.92, 0.2878, 0.8739, 0.2878, 0.8907, 0.2869, 0.8907, 0.2869, 0.8739, 0.2869, 0.8739, 0.2869, 0.8907, 0.2862, 0.8907, 0.2862, 0.8739, 0.07447, 0.04318, 0.07447, 0.02643, 0.0754, 0.02645, 0.0754, 0.0432, 0.3212, 0.8572, 0.3361, 0.8572, 0.3361, 0.8582, 0.3212, 0.8582, 0.0754, 0.02476, 0.09035, 0.02476, 0.09035, 0.0255, 0.0754, 0.0255, 0.0754, 0.0255, 0.09035, 0.0255, 0.09035, 0.02645, 0.0754, 0.02645, 0.2522, 0.9191, 0.2522, 0.9023, 0.2512, 0.9023, 0.2512, 0.9191, 0.2512, 0.9191, 0.2512, 0.9023, 0.2505, 0.9023, 0.2505, 0.9191, 0.09128, 0.02643, 0.09128, 0.04318, 0.09035, 0.0432, 0.09035, 0.02645, 0.3084, 0.8907, 0.8056, 0.8921, 0.8056, 0.8931, 0.3083, 0.8917, 0.3083, 0.8917, 0.8056, 0.8931, 0.8055, 0.8938, 0.3083, 0.8924, 0.3202, 0.8368, 0.3202, 0.3408, 0.3212, 0.3408, 0.3212, 0.8368, 0.8056, 0.8772, 0.3065, 0.8758, 0.3074, 0.8749, 0.8056, 0.8763, 0.3941, 0.3401, 0.3941, 0.839, 0.3934, 0.8383, 0.3934, 0.3401, 0.3934, 0.3401, 0.3934, 0.8383, 0.3925, 0.838, 0.3925, 0.3401, 0.3775, 0.3401, 0.3775, 0.838, 0.3766, 0.8383, 0.3766, 0.3401, 0.3766, 0.3401, 0.3766, 0.8383, 0.3759, 0.839, 0.3759, 0.3401, 0.7699, 0.9047, 0.2717, 0.9033, 0.2708, 0.9042, 0.7699, 0.9056, 0.7699, 0.9205, 0.2727, 0.9192, 0.2727, 0.9201, 0.7699, 0.9215, 0.7699, 0.9215, 0.2727, 0.9201, 0.2726, 0.9208, 0.7699, 0.9222, 0.3371, 0.3408, 0.3371, 0.8368, 0.3361, 0.8368, 0.3361, 0.3408, 0.3361, 0.8572, 0.3361, 0.8368, 0.3371, 0.8368, 0.3371, 0.8573, 0.2521, 0.9208, 0.2726, 0.9208, 0.2727, 0.9201, 0.2521, 0.92, 0.2521, 0.92, 0.2727, 0.9201, 0.2727, 0.9192, 0.2522, 0.9191, 0.3212, 0.8368, 0.3212, 0.8572, 0.3202, 0.8573, 0.3202, 0.8368, 0.3083, 0.8924, 0.2878, 0.8924, 0.2878, 0.8916, 0.3083, 0.8917, 0.3083, 0.8917, 0.2878, 0.8916, 0.2878, 0.8907, 0.3084, 0.8907, 0.2878, 0.1532, 0.2878, 0.8739, 0.2869, 0.8739, 0.2869, 0.1532, 0.2869, 0.1532, 0.2869, 0.8739, 0.2862, 0.8739, 0.2862, 0.1533, 0.07447, 0.762, 0.07447, 0.04318, 0.0754, 0.0432, 0.0754, 0.7621, 0.2522, 0.9023, 0.2522, 0.1816, 0.2512, 0.1816, 0.2512, 0.9023, 0.2512, 0.9023, 0.2512, 0.1816, 0.2505, 0.1817, 0.2505, 0.9023, 0.09128, 0.04318, 0.09128, 0.762, 0.09035, 0.7621, 0.09035, 0.0432, 0.04959, 0.04344, 0.04959, 0.7651, 0.04866, 0.7651, 0.04866, 0.04319, 0.04866, 0.04319, 0.04866, 0.7651, 0.04797, 0.7651, 0.04797, 0.04251, 0.2717, 0.9033, 0.2717, 0.1817, 0.2708, 0.1817, 0.2708, 0.9042, 0.3065, 0.8758, 0.3065, 0.1533, 0.3074, 0.1533, 0.3074, 0.8749, 0.06616, 0.04251, 0.06616, 0.7651, 0.06547, 0.7651, 0.06547, 0.04319, 0.06547, 0.04319, 0.06547, 0.7651, 0.06454, 0.7651, 0.06454, 0.04344, 0.0754, 0.7621, 0.0754, 0.0432, 0.09035, 0.0432, 0.09035, 0.7621])
me_pga_dk_gantry_n1t6m_l_pole_003.materials.append(mat_pga_dkgantry_pze)
me_pga_dk_gantry_n1t6m_l_pole_003.update()
me_pga_dk_gantry_n1t6m_z_l_supportwire_001 = bpy.data.meshes.new('pga_dk_gantry_n1t6m_Z_L_supportwire.001')
me_pga_dk_gantry_n1t6m_z_l_supportwire_001.from_pydata([(-22.33, 0.02, -0.9048), (-22.33, 0.02, 1.095), (-22.31, 0.0, -0.9048), (-22.31, 0.0, 1.095), (-22.33, -0.02, -0.9048), (-22.33, -0.02, 1.095), (-22.35, 0.0, -0.9048), (-22.35, 0.0, 1.095)], [], [(0, 1, 3, 2), (2, 3, 5, 4), (3, 1, 7, 5), (4, 5, 7, 6), (6, 7, 1, 0), (0, 2, 4, 6)])
me_pga_dk_gantry_n1t6m_z_l_supportwire_001.polygons.foreach_set('use_smooth', [True] * 6)
_uv = me_pga_dk_gantry_n1t6m_z_l_supportwire_001.uv_layers.new(name='UVMap')
_uv.uv.foreach_set('vector', [0.5774, 0.0, 0.5774, 0.6667, 0.5673, 0.6667, 0.5673, 0.0, 0.5586, 0.0, 0.5586, 0.6667, 0.5485, 0.6667, 0.5485, 0.0, 0.9424, 0.2844, 0.9424, 0.275, 0.9525, 0.275, 0.9525, 0.2844, 0.5398, 0.0, 0.5398, 0.6667, 0.5297, 0.6667, 0.5297, 0.0, 0.5209, 0.0, 0.5209, 0.6667, 0.5108, 0.6667, 0.5108, 0.0, 0.9235, 0.275, 0.9336, 0.275, 0.9336, 0.2844, 0.9235, 0.2844])
me_pga_dk_gantry_n1t6m_z_l_supportwire_001.materials.append(mat_pga_dkgantry_wire_002)
me_pga_dk_gantry_n1t6m_z_l_supportwire_001.update()
me_pga_dk_gantry_n1t6m_z_m_supportwire_insulator1_002 = bpy.data.meshes.new('pga_dk_gantry_n1t6m_Z_M_supportwire_insulator1.002')
me_pga_dk_gantry_n1t6m_z_m_supportwire_insulator1_002.from_pydata([(-3.147, 0.04302, -6.4), (-3.137, 0.04302, -6.438), (-3.135, 0.01194, -6.42), (-3.131, 0.0741, -6.384), (-3.135, 0.0741, -6.42), (-3.129, 0.04302, -6.366), (-3.131, 0.01194, -6.384), (-3.129, 0.04302, -6.366), (-3.131, 0.01194, -6.384), (-3.119, 0.04302, -6.367), (-3.121, 0.01194, -6.385), (-3.131, 0.0741, -6.384), (-3.121, 0.0741, -6.385), (-3.135, 0.0741, -6.42), (-3.137, 0.04302, -6.438), (-3.125, 0.0741, -6.421), (-3.127, 0.04302, -6.439), (-3.125, 0.01194, -6.421), (-3.135, 0.01194, -6.42), (-3.125, 0.01194, -6.421), (-3.135, 0.01194, -6.42), (-3.109, 0.04302, -6.404), (-3.119, 0.04302, -6.367), (-3.121, 0.01194, -6.385), (-3.125, 0.01194, -6.421), (-3.127, 0.04302, -6.439), (-3.125, 0.0741, -6.421), (-3.121, 0.0741, -6.385), (-3.203, 0.04302, -6.395), (-3.19, 0.0741, -6.414), (-3.185, 0.04302, -6.36), (-3.19, 0.01194, -6.414), (-3.187, 0.01194, -6.378), (-3.187, 0.0741, -6.378), (-3.192, 0.04302, -6.432), (-3.185, 0.04302, -6.36), (-3.187, 0.0741, -6.378), (-3.177, 0.01194, -6.379), (-3.175, 0.04302, -6.361), (-3.187, 0.01194, -6.378), (-3.181, 0.01194, -6.415), (-3.19, 0.01194, -6.414), (-3.177, 0.0741, -6.379), (-3.19, 0.0741, -6.414), (-3.181, 0.0741, -6.415), (-3.192, 0.04302, -6.432), (-3.182, 0.04302, -6.433), (-3.181, 0.01194, -6.415), (-3.19, 0.01194, -6.414), (-3.165, 0.04302, -6.399), (-3.175, 0.04302, -6.361), (-3.181, 0.01194, -6.415), (-3.177, 0.01194, -6.379), (-3.181, 0.0741, -6.415), (-3.182, 0.04302, -6.433), (-3.177, 0.0741, -6.379), (-3.258, 0.04302, -6.389), (-3.242, 0.0741, -6.372), (-3.246, 0.0741, -6.408), (-3.248, 0.04302, -6.426), (-3.246, 0.01194, -6.408), (-3.241, 0.04302, -6.354), (-3.242, 0.01194, -6.372), (-3.241, 0.04302, -6.354), (-3.242, 0.0741, -6.372), (-3.232, 0.01194, -6.373), (-3.242, 0.01194, -6.372), (-3.231, 0.04302, -6.356), (-3.232, 0.0741, -6.373), (-3.246, 0.0741, -6.408), (-3.236, 0.0741, -6.409), (-3.238, 0.04302, -6.427), (-3.248, 0.04302, -6.426), (-3.246, 0.01194, -6.408), (-3.236, 0.01194, -6.409), (-3.246, 0.01194, -6.408), (-3.236, 0.01194, -6.409), (-3.22, 0.04302, -6.393), (-3.232, 0.01194, -6.373), (-3.236, 0.0741, -6.409), (-3.232, 0.0741, -6.373), (-3.236, 0.01194, -6.409), (-3.238, 0.04302, -6.427), (-3.231, 0.04302, -6.356), (-3.175, 0.04302, -6.397), (-3.159, 0.01194, -6.381), (-3.157, 0.04302, -6.363), (-3.163, 0.01194, -6.417), (-3.164, 0.04302, -6.435), (-3.163, 0.0741, -6.417), (-3.159, 0.0741, -6.381), (-3.157, 0.04302, -6.363), (-3.159, 0.01194, -6.381), (-3.149, 0.01194, -6.382), (-3.147, 0.04302, -6.364), (-3.159, 0.0741, -6.381), (-3.149, 0.0741, -6.382), (-3.163, 0.0741, -6.417), (-3.164, 0.04302, -6.435), (-3.153, 0.0741, -6.418), (-3.155, 0.04302, -6.436), (-3.163, 0.01194, -6.417), (-3.153, 0.01194, -6.418), (-3.153, 0.01194, -6.418), (-3.163, 0.01194, -6.417), (-3.137, 0.04302, -6.401), (-3.155, 0.04302, -6.436), (-3.153, 0.0741, -6.418), (-3.147, 0.04302, -6.364), (-3.153, 0.01194, -6.418), (-3.149, 0.01194, -6.382), (-3.149, 0.0741, -6.382), (-3.23, 0.04302, -6.392), (-3.213, 0.04302, -6.357), (-3.215, 0.01194, -6.375), (-3.22, 0.04302, -6.429), (-3.218, 0.01194, -6.411), (-3.215, 0.0741, -6.375), (-3.218, 0.0741, -6.411), (-3.213, 0.04302, -6.357), (-3.215, 0.0741, -6.375), (-3.215, 0.01194, -6.375), (-3.203, 0.04302, -6.358), (-3.205, 0.01194, -6.376), (-3.208, 0.01194, -6.412), (-3.218, 0.01194, -6.411), (-3.205, 0.0741, -6.376), (-3.218, 0.0741, -6.411), (-3.208, 0.0741, -6.412), (-3.22, 0.04302, -6.429), (-3.21, 0.04302, -6.43), (-3.218, 0.01194, -6.411), (-3.208, 0.01194, -6.412), (-3.193, 0.04302, -6.396), (-3.203, 0.04302, -6.358), (-3.208, 0.0741, -6.412), (-3.21, 0.04302, -6.43), (-3.208, 0.01194, -6.412), (-3.205, 0.01194, -6.376), (-3.205, 0.0741, -6.376), (-3.286, 0.04302, -6.386), (-3.268, 0.04302, -6.352), (-3.274, 0.01194, -6.405), (-3.27, 0.01194, -6.369), (-3.27, 0.0741, -6.369), (-3.276, 0.04302, -6.423), (-3.274, 0.0741, -6.405), (-3.268, 0.04302, -6.352), (-3.26, 0.01194, -6.37), (-3.258, 0.04302, -6.353), (-3.27, 0.01194, -6.369), (-3.27, 0.0741, -6.369), (-3.26, 0.0741, -6.37), (-3.274, 0.0741, -6.405), (-3.264, 0.0741, -6.406), (-3.276, 0.04302, -6.423), (-3.274, 0.01194, -6.405), (-3.266, 0.04302, -6.424), (-3.264, 0.01194, -6.406), (-3.274, 0.01194, -6.405), (-3.264, 0.01194, -6.406), (-3.248, 0.04302, -6.39), (-3.264, 0.01194, -6.406), (-3.266, 0.04302, -6.424), (-3.264, 0.0741, -6.406), (-3.26, 0.0741, -6.37), (-3.258, 0.04302, -6.353), (-3.26, 0.01194, -6.37)], [], [(0, 4, 1), (0, 1, 2), (0, 2, 6), (0, 5, 3), (0, 3, 4), (0, 6, 5), (7, 8, 10), (11, 7, 9), (7, 10, 9), (11, 9, 12), (13, 11, 12), (14, 13, 15), (13, 12, 15), (14, 15, 16), (18, 14, 16), (18, 16, 17), (8, 19, 10), (8, 20, 19), (21, 27, 22), (21, 22, 23), (21, 23, 24), (21, 24, 25), (21, 25, 26), (21, 26, 27), (28, 33, 29), (28, 29, 34), (28, 30, 33), (28, 32, 30), (28, 34, 31), (28, 31, 32), (36, 35, 38), (35, 39, 37), (35, 37, 38), (39, 41, 40), (39, 40, 37), (36, 38, 42), (43, 36, 42), (43, 42, 44), (45, 43, 44), (45, 44, 46), (48, 45, 46), (48, 46, 47), (49, 55, 50), (49, 50, 52), (49, 51, 54), (49, 52, 51), (49, 53, 55), (49, 54, 53), (56, 61, 57), (56, 57, 58), (56, 58, 59), (56, 59, 60), (56, 60, 62), (56, 62, 61), (64, 63, 67), (63, 66, 65), (63, 65, 67), (64, 67, 68), (69, 64, 68), (69, 68, 70), (72, 70, 71), (72, 69, 70), (73, 72, 71), (73, 71, 74), (66, 75, 76), (66, 76, 65), (77, 78, 81), (77, 83, 78), (77, 79, 80), (77, 82, 79), (77, 80, 83), (77, 81, 82), (84, 87, 85), (84, 85, 86), (84, 86, 90), (84, 88, 87), (84, 89, 88), (84, 90, 89), (91, 92, 93), (91, 93, 94), (95, 91, 94), (95, 94, 96), (97, 95, 96), (97, 96, 99), (98, 97, 99), (98, 99, 100), (101, 98, 100), (101, 100, 102), (92, 103, 93), (92, 104, 103), (105, 106, 107), (105, 109, 106), (105, 107, 111), (105, 111, 108), (105, 108, 110), (105, 110, 109), (112, 113, 117), (112, 114, 113), (112, 116, 114), (112, 118, 115), (112, 115, 116), (112, 117, 118), (120, 119, 122), (119, 121, 123), (119, 123, 122), (121, 124, 123), (121, 125, 124), (120, 122, 126), (127, 120, 126), (127, 126, 128), (129, 127, 128), (129, 128, 130), (131, 129, 130), (131, 130, 132), (133, 139, 134), (133, 134, 138), (133, 135, 139), (133, 136, 135), (133, 137, 136), (133, 138, 137), (140, 141, 144), (140, 143, 141), (140, 145, 142), (140, 142, 143), (140, 144, 146), (140, 146, 145), (147, 150, 148), (147, 148, 149), (151, 147, 149), (151, 149, 152), (153, 151, 152), (153, 152, 154), (155, 153, 154), (156, 155, 157), (155, 154, 157), (156, 157, 158), (150, 160, 148), (150, 159, 160), (161, 162, 163), (161, 167, 162), (161, 163, 164), (161, 164, 165), (161, 165, 166), (161, 166, 167)])
me_pga_dk_gantry_n1t6m_z_m_supportwire_insulator1_002.polygons.foreach_set('use_smooth', [True] * 144)
_uv = me_pga_dk_gantry_n1t6m_z_m_supportwire_insulator1_002.uv_layers.new(name='UVMap')
_uv.uv.foreach_set('vector', [0.3219, 0.09249, 0.3342, 0.0999, 0.3226, 0.1069, 0.3219, 0.09249, 0.3226, 0.1069, 0.3111, 0.1008, 0.3219, 0.09249, 0.3111, 0.1008, 0.3111, 0.08768, 0.3219, 0.09249, 0.3226, 0.0807, 0.3342, 0.08681, 0.3219, 0.09249, 0.3342, 0.08681, 0.3342, 0.0999, 0.3219, 0.09249, 0.3111, 0.08768, 0.3226, 0.0807, 0.07423, 0.922, 0.07423, 0.9153, 0.07799, 0.9153, 0.07423, 0.9355, 0.07423, 0.922, 0.07799, 0.922, 0.07423, 0.922, 0.07799, 0.9153, 0.07799, 0.922, 0.07423, 0.9355, 0.07799, 0.922, 0.07799, 0.9355, 0.07423, 0.9423, 0.07423, 0.9355, 0.07799, 0.9355, 0.7883, 0.9663, 0.7883, 0.9731, 0.7846, 0.9731, 0.07423, 0.9423, 0.07799, 0.9355, 0.07799, 0.9423, 0.7883, 0.9663, 0.7846, 0.9731, 0.7846, 0.9663, 0.7883, 0.9528, 0.7883, 0.9663, 0.7846, 0.9663, 0.7883, 0.9528, 0.7846, 0.9663, 0.7846, 0.9528, 0.9879, 0.9079, 0.9841, 0.9146, 0.9841, 0.9079, 0.9879, 0.9079, 0.9879, 0.9146, 0.9841, 0.9146, 0.1897, 0.02053, 0.1912, 0.007012, 0.2024, 0.01377, 0.1897, 0.02053, 0.2024, 0.01377, 0.2024, 0.02728, 0.1897, 0.02053, 0.2024, 0.02728, 0.1912, 0.03404, 0.1897, 0.02053, 0.1912, 0.03404, 0.18, 0.02728, 0.1897, 0.02053, 0.18, 0.02728, 0.18, 0.01377, 0.1897, 0.02053, 0.18, 0.01377, 0.1912, 0.007012, 0.3895, 0.0188, 0.4018, 0.01312, 0.4018, 0.02621, 0.3895, 0.0188, 0.4018, 0.02621, 0.3903, 0.03319, 0.3895, 0.0188, 0.3903, 0.007011, 0.4018, 0.01312, 0.3895, 0.0188, 0.3787, 0.01399, 0.3903, 0.007011, 0.3895, 0.0188, 0.3903, 0.03319, 0.3787, 0.02708, 0.3895, 0.0188, 0.3787, 0.02708, 0.3787, 0.01399, 0.08731, 0.794, 0.08731, 0.7805, 0.09108, 0.7805, 0.08731, 0.7805, 0.08731, 0.7737, 0.09108, 0.7737, 0.08731, 0.7805, 0.09108, 0.7737, 0.09108, 0.7805, 0.8978, 0.9028, 0.8978, 0.9096, 0.894, 0.9096, 0.8978, 0.9028, 0.894, 0.9096, 0.894, 0.9028, 0.08731, 0.794, 0.09108, 0.7805, 0.09108, 0.794, 0.08731, 0.8008, 0.08731, 0.794, 0.09108, 0.794, 0.08731, 0.8008, 0.09108, 0.794, 0.09108, 0.8008, 0.4569, 0.8312, 0.4569, 0.8379, 0.4531, 0.8379, 0.4569, 0.8312, 0.4531, 0.8379, 0.4531, 0.8312, 0.4569, 0.8177, 0.4569, 0.8312, 0.4531, 0.8312, 0.4569, 0.8177, 0.4531, 0.8312, 0.4531, 0.8177, 0.1908, 0.1345, 0.18, 0.1262, 0.1916, 0.1201, 0.1908, 0.1345, 0.1916, 0.1201, 0.2032, 0.1271, 0.1908, 0.1345, 0.2032, 0.1402, 0.1916, 0.1463, 0.1908, 0.1345, 0.2032, 0.1271, 0.2032, 0.1402, 0.1908, 0.1345, 0.18, 0.1393, 0.18, 0.1262, 0.1908, 0.1345, 0.1916, 0.1463, 0.18, 0.1393, 0.3557, 0.1293, 0.3564, 0.1175, 0.368, 0.1237, 0.3557, 0.1293, 0.368, 0.1237, 0.368, 0.1367, 0.3557, 0.1293, 0.368, 0.1367, 0.3564, 0.1437, 0.3557, 0.1293, 0.3564, 0.1437, 0.3449, 0.1376, 0.3557, 0.1293, 0.3449, 0.1376, 0.3449, 0.1245, 0.3557, 0.1293, 0.3449, 0.1245, 0.3564, 0.1175, 0.09826, 0.8982, 0.09826, 0.8847, 0.102, 0.8847, 0.09826, 0.8847, 0.09826, 0.8779, 0.102, 0.8779, 0.09826, 0.8847, 0.102, 0.8779, 0.102, 0.8847, 0.09826, 0.8982, 0.102, 0.8847, 0.102, 0.8982, 0.09826, 0.905, 0.09826, 0.8982, 0.102, 0.8982, 0.09826, 0.905, 0.102, 0.8982, 0.102, 0.905, 0.4414, 0.7383, 0.4377, 0.7451, 0.4377, 0.7383, 0.4414, 0.7383, 0.4414, 0.7451, 0.4377, 0.7451, 0.4414, 0.7248, 0.4414, 0.7383, 0.4377, 0.7383, 0.4414, 0.7248, 0.4377, 0.7383, 0.4377, 0.7248, 0.9626, 0.924, 0.9626, 0.9308, 0.9588, 0.9308, 0.9626, 0.924, 0.9588, 0.9308, 0.9588, 0.924, 0.288, 0.0214, 0.3004, 0.01399, 0.3004, 0.02708, 0.288, 0.0214, 0.2888, 0.007012, 0.3004, 0.01399, 0.288, 0.0214, 0.2772, 0.02621, 0.2772, 0.01312, 0.288, 0.0214, 0.2888, 0.03319, 0.2772, 0.02621, 0.288, 0.0214, 0.2772, 0.01312, 0.2888, 0.007012, 0.288, 0.0214, 0.3004, 0.02708, 0.2888, 0.03319, 0.2539, 0.02053, 0.2554, 0.03404, 0.2442, 0.02728, 0.2539, 0.02053, 0.2442, 0.02728, 0.2442, 0.01377, 0.2539, 0.02053, 0.2442, 0.01377, 0.2554, 0.007011, 0.2539, 0.02053, 0.2666, 0.02728, 0.2554, 0.03404, 0.2539, 0.02053, 0.2666, 0.01377, 0.2666, 0.02728, 0.2539, 0.02053, 0.2554, 0.007011, 0.2666, 0.01377, 0.06041, 0.8542, 0.06041, 0.8474, 0.06417, 0.8474, 0.06041, 0.8542, 0.06417, 0.8474, 0.06417, 0.8542, 0.06041, 0.8677, 0.06041, 0.8542, 0.06417, 0.8542, 0.06041, 0.8677, 0.06417, 0.8542, 0.06417, 0.8677, 0.06041, 0.8745, 0.06041, 0.8677, 0.06417, 0.8677, 0.06041, 0.8745, 0.06417, 0.8677, 0.06417, 0.8745, 0.7171, 0.9811, 0.7171, 0.9878, 0.7133, 0.9878, 0.7171, 0.9811, 0.7133, 0.9878, 0.7133, 0.9811, 0.7171, 0.9675, 0.7171, 0.9811, 0.7133, 0.9811, 0.7171, 0.9675, 0.7133, 0.9811, 0.7133, 0.9675, 0.8095, 0.9828, 0.8058, 0.9896, 0.8058, 0.9828, 0.8095, 0.9828, 0.8095, 0.9896, 0.8058, 0.9896, 0.3864, 0.1688, 0.3872, 0.1806, 0.3756, 0.1736, 0.3864, 0.1688, 0.3988, 0.1744, 0.3872, 0.1806, 0.3864, 0.1688, 0.3756, 0.1736, 0.3756, 0.1605, 0.3864, 0.1688, 0.3756, 0.1605, 0.3872, 0.1544, 0.3864, 0.1688, 0.3872, 0.1544, 0.3988, 0.1614, 0.3864, 0.1688, 0.3988, 0.1614, 0.3988, 0.1744, 0.3249, 0.2388, 0.3257, 0.2271, 0.3373, 0.2332, 0.3249, 0.2388, 0.3141, 0.234, 0.3257, 0.2271, 0.3249, 0.2388, 0.3141, 0.2471, 0.3141, 0.234, 0.3249, 0.2388, 0.3373, 0.2463, 0.3257, 0.2532, 0.3249, 0.2388, 0.3257, 0.2532, 0.3141, 0.2471, 0.3249, 0.2388, 0.3373, 0.2332, 0.3373, 0.2463, 0.08692, 0.8685, 0.08692, 0.8549, 0.09068, 0.8549, 0.08692, 0.8549, 0.08692, 0.8482, 0.09068, 0.8482, 0.08692, 0.8549, 0.09068, 0.8482, 0.09068, 0.8549, 0.988, 0.9429, 0.9843, 0.9496, 0.9843, 0.9429, 0.988, 0.9429, 0.988, 0.9496, 0.9843, 0.9496, 0.08692, 0.8685, 0.09068, 0.8549, 0.09068, 0.8685, 0.08692, 0.8752, 0.08692, 0.8685, 0.09068, 0.8685, 0.08692, 0.8752, 0.09068, 0.8685, 0.09068, 0.8752, 0.09068, 0.8994, 0.09068, 0.9062, 0.08692, 0.9062, 0.09068, 0.8994, 0.08692, 0.9062, 0.08692, 0.8994, 0.09068, 0.8859, 0.09068, 0.8994, 0.08692, 0.8994, 0.09068, 0.8859, 0.08692, 0.8994, 0.08692, 0.8859, 0.3249, 0.2046, 0.3141, 0.1963, 0.3257, 0.1902, 0.3249, 0.2046, 0.3257, 0.1902, 0.3373, 0.1972, 0.3249, 0.2046, 0.3141, 0.2094, 0.3141, 0.1963, 0.3249, 0.2046, 0.3257, 0.2164, 0.3141, 0.2094, 0.3249, 0.2046, 0.3373, 0.2103, 0.3257, 0.2164, 0.3249, 0.2046, 0.3373, 0.1972, 0.3373, 0.2103, 0.1908, 0.1687, 0.1916, 0.1569, 0.2032, 0.163, 0.1908, 0.1687, 0.18, 0.1639, 0.1916, 0.1569, 0.1908, 0.1687, 0.1916, 0.1831, 0.18, 0.177, 0.1908, 0.1687, 0.18, 0.177, 0.18, 0.1639, 0.1908, 0.1687, 0.2032, 0.163, 0.2032, 0.1761, 0.1908, 0.1687, 0.2032, 0.1761, 0.1916, 0.1831, 0.08731, 0.8182, 0.08731, 0.8114, 0.09108, 0.8114, 0.08731, 0.8182, 0.09108, 0.8114, 0.09108, 0.8182, 0.08731, 0.8317, 0.08731, 0.8182, 0.09108, 0.8182, 0.08731, 0.8317, 0.09108, 0.8182, 0.09108, 0.8317, 0.08731, 0.8385, 0.08731, 0.8317, 0.09108, 0.8317, 0.08731, 0.8385, 0.09108, 0.8317, 0.09108, 0.8385, 0.8908, 0.8855, 0.8908, 0.8923, 0.887, 0.8923, 0.8908, 0.872, 0.8908, 0.8855, 0.887, 0.8855, 0.8908, 0.8855, 0.887, 0.8923, 0.887, 0.8855, 0.8908, 0.872, 0.887, 0.8855, 0.887, 0.872, 0.8738, 0.9508, 0.8701, 0.9576, 0.8701, 0.9508, 0.8738, 0.9508, 0.8738, 0.9576, 0.8701, 0.9576, 0.4202, 0.0214, 0.4326, 0.02708, 0.421, 0.03319, 0.4202, 0.0214, 0.4326, 0.01399, 0.4326, 0.02708, 0.4202, 0.0214, 0.421, 0.03319, 0.4095, 0.02621, 0.4202, 0.0214, 0.4095, 0.02621, 0.4095, 0.01312, 0.4202, 0.0214, 0.4095, 0.01312, 0.421, 0.007011, 0.4202, 0.0214, 0.421, 0.007011, 0.4326, 0.01399])
me_pga_dk_gantry_n1t6m_z_m_supportwire_insulator1_002.materials.append(mat_pga_dkgantry_pze)
me_pga_dk_gantry_n1t6m_z_m_supportwire_insulator1_002.use_remesh_preserve_volume = False
me_pga_dk_gantry_n1t6m_z_m_supportwire_insulator1_002.use_remesh_preserve_attributes = False
me_pga_dk_gantry_n1t6m_z_m_supportwire_insulator1_002.use_mirror_vertex_groups = False
me_pga_dk_gantry_n1t6m_z_m_supportwire_insulator1_002.update()
me_pga_dk_gantry_n1t6m_z_m_supportwire_insulator1_rod_002 = bpy.data.meshes.new('pga_dk_gantry_n1t6m_Z_M_supportwire_insulator1_rod.002')
me_pga_dk_gantry_n1t6m_z_m_supportwire_insulator1_rod_002.from_pydata([(-3.066, 0.04182, -6.398), (-3.106, 0.03138, -6.4), (-3.066, 0.03138, -6.404), (-3.105, 0.04182, -6.394), (-3.066, 0.03138, -6.404), (-3.066, 0.05227, -6.404), (-3.068, 0.05227, -6.416), (-3.068, 0.03138, -6.416), (-3.068, 0.04182, -6.422), (-3.108, 0.04182, -6.418), (-3.068, 0.03138, -6.416), (-3.107, 0.03138, -6.412), (-3.107, 0.05227, -6.412), (-3.107, 0.03138, -6.412), (-3.105, 0.04182, -6.394), (-3.106, 0.03138, -6.4), (-3.106, 0.05227, -6.4), (-3.105, 0.04182, -6.394), (-3.066, 0.04182, -6.398), (-3.068, 0.05227, -6.416), (-3.106, 0.05227, -6.4), (-3.066, 0.05227, -6.404), (-3.068, 0.04182, -6.422), (-3.107, 0.05227, -6.412), (-3.108, 0.04182, -6.418), (-3.066, 0.03138, -6.404), (-3.107, 0.03138, -6.412), (-3.068, 0.03138, -6.416), (-3.106, 0.03138, -6.4), (-3.106, 0.04182, -6.397), (-3.287, 0.03347, -6.382), (-3.106, 0.03347, -6.401), (-3.287, 0.04182, -6.378), (-3.106, 0.03347, -6.401), (-3.107, 0.03347, -6.411), (-3.287, 0.03347, -6.382), (-3.288, 0.03347, -6.392), (-3.107, 0.03347, -6.411), (-3.289, 0.04182, -6.397), (-3.108, 0.04182, -6.416), (-3.288, 0.03347, -6.392), (-3.108, 0.04182, -6.416), (-3.289, 0.04182, -6.397), (-3.107, 0.05018, -6.411), (-3.288, 0.05018, -6.392), (-3.107, 0.05018, -6.411), (-3.287, 0.05018, -6.382), (-3.288, 0.05018, -6.392), (-3.106, 0.05018, -6.401), (-3.106, 0.05018, -6.401), (-3.287, 0.05018, -6.382), (-3.106, 0.04182, -6.397), (-3.287, 0.04182, -6.378), (-3.286, 0.04182, -6.375), (-3.326, 0.04182, -6.371), (-3.288, 0.05227, -6.393), (-3.288, 0.03138, -6.393), (-3.287, 0.05227, -6.381), (-3.287, 0.03138, -6.381), (-3.287, 0.03138, -6.381), (-3.327, 0.03138, -6.377), (-3.286, 0.04182, -6.375), (-3.326, 0.04182, -6.371), (-3.327, 0.05227, -6.377), (-3.326, 0.04182, -6.371), (-3.328, 0.05227, -6.389), (-3.329, 0.04182, -6.395), (-3.288, 0.05227, -6.393), (-3.328, 0.03138, -6.389), (-3.327, 0.05227, -6.377), (-3.287, 0.05227, -6.381), (-3.327, 0.03138, -6.377), (-3.288, 0.03138, -6.393), (-3.328, 0.03138, -6.389), (-3.289, 0.04182, -6.399), (-3.328, 0.05227, -6.389), (-3.289, 0.04182, -6.399), (-3.329, 0.04182, -6.395), (-3.287, 0.03138, -6.381), (-3.327, 0.03138, -6.377), (-3.288, 0.03138, -6.393), (-3.328, 0.03138, -6.389)], [], [(1, 0, 3), (0, 1, 4), (0, 2, 7), (0, 6, 5), (0, 7, 6), (6, 7, 8), (10, 9, 8), (9, 10, 11), (12, 9, 13), (12, 13, 14), (14, 13, 15), (12, 14, 16), (17, 5, 16), (5, 17, 18), (20, 19, 12), (19, 20, 21), (22, 23, 6), (23, 22, 24), (26, 25, 28), (25, 26, 27), (30, 29, 32), (29, 30, 31), (33, 36, 34), (36, 33, 35), (38, 37, 40), (37, 38, 39), (44, 41, 42), (41, 44, 43), (46, 45, 47), (45, 46, 48), (52, 49, 50), (49, 52, 51), (60, 53, 54), (53, 56, 55), (53, 55, 57), (53, 58, 56), (53, 60, 59), (57, 62, 61), (62, 57, 63), (65, 64, 63), (65, 66, 68), (69, 67, 65), (65, 68, 64), (67, 69, 70), (64, 68, 71), (66, 72, 73), (72, 66, 74), (55, 56, 74), (76, 75, 55), (75, 76, 77), (81, 78, 79), (78, 81, 80)])
_uv = me_pga_dk_gantry_n1t6m_z_m_supportwire_insulator1_rod_002.uv_layers.new(name='UVMap')
_uv.uv.foreach_set('vector', [0.9178, 0.9613, 0.9156, 0.9764, 0.9156, 0.9613, 0.9156, 0.9764, 0.9178, 0.9613, 0.9178, 0.9764, 0.174, 0.8544, 0.178, 0.8567, 0.178, 0.8612, 0.174, 0.8544, 0.1701, 0.8612, 0.1701, 0.8567, 0.174, 0.8544, 0.178, 0.8612, 0.1701, 0.8612, 0.1701, 0.8612, 0.178, 0.8612, 0.174, 0.8635, 0.9132, 0.929, 0.9177, 0.9139, 0.9177, 0.929, 0.9177, 0.9139, 0.9132, 0.929, 0.9132, 0.9139, 0.1776, 0.8082, 0.1737, 0.8105, 0.1698, 0.8082, 0.1776, 0.8082, 0.1698, 0.8082, 0.1737, 0.8014, 0.1737, 0.8014, 0.1698, 0.8082, 0.1698, 0.8037, 0.1776, 0.8082, 0.1737, 0.8014, 0.1776, 0.8037, 0.4435, 0.8481, 0.4389, 0.8631, 0.4389, 0.8481, 0.4389, 0.8631, 0.4435, 0.8481, 0.4435, 0.8631, 0.9449, 0.9318, 0.9426, 0.9469, 0.9426, 0.9318, 0.9426, 0.9469, 0.9449, 0.9318, 0.9449, 0.9469, 0.9584, 0.9837, 0.9607, 0.9686, 0.9607, 0.9837, 0.9607, 0.9686, 0.9584, 0.9837, 0.9584, 0.9686, 0.8445, 0.9744, 0.8423, 0.9895, 0.8423, 0.9744, 0.8423, 0.9895, 0.8445, 0.9744, 0.8445, 0.9895, 0.01022, 0.3302, 0.008404, 0.3988, 0.008404, 0.3302, 0.008404, 0.3988, 0.01022, 0.3302, 0.01022, 0.3988, 0.1133, 0.7898, 0.1151, 0.7213, 0.1151, 0.7898, 0.1151, 0.7213, 0.1133, 0.7898, 0.1133, 0.7213, 0.01193, 0.08763, 0.008298, 0.1562, 0.008297, 0.08763, 0.008298, 0.1562, 0.01193, 0.08763, 0.01193, 0.1562, 0.01093, 0.2501, 0.009112, 0.3186, 0.009112, 0.2501, 0.009112, 0.3186, 0.01093, 0.2501, 0.01093, 0.3186, 0.01083, 0.4915, 0.009016, 0.5601, 0.009016, 0.4915, 0.009016, 0.5601, 0.01083, 0.4915, 0.01083, 0.5601, 0.01164, 0.5732, 0.008004, 0.6418, 0.008004, 0.5732, 0.008004, 0.6418, 0.01164, 0.5732, 0.01164, 0.6418, 0.9736, 0.9686, 0.9713, 0.9837, 0.9713, 0.9686, 0.1744, 0.7368, 0.1783, 0.7436, 0.1704, 0.7436, 0.1744, 0.7368, 0.1704, 0.7436, 0.1704, 0.7391, 0.1744, 0.7368, 0.1783, 0.7391, 0.1783, 0.7436, 0.9713, 0.9837, 0.9736, 0.9686, 0.9736, 0.9837, 0.8419, 0.9144, 0.8465, 0.8993, 0.8465, 0.9144, 0.8465, 0.8993, 0.8419, 0.9144, 0.8419, 0.8993, 0.1787, 0.9345, 0.1748, 0.9277, 0.1787, 0.93, 0.1787, 0.9345, 0.1748, 0.9368, 0.1709, 0.9345, 0.8594, 0.9508, 0.8571, 0.9659, 0.8571, 0.9508, 0.1787, 0.9345, 0.1709, 0.9345, 0.1748, 0.9277, 0.8571, 0.9659, 0.8594, 0.9508, 0.8594, 0.9659, 0.1748, 0.9277, 0.1709, 0.9345, 0.1709, 0.93, 0.1164, 0.9443, 0.1118, 0.9593, 0.1118, 0.9443, 0.1118, 0.9593, 0.1164, 0.9443, 0.1164, 0.9593, 0.1704, 0.7436, 0.1783, 0.7436, 0.1744, 0.7459, 0.8165, 0.9693, 0.8188, 0.9542, 0.8188, 0.9693, 0.8188, 0.9542, 0.8165, 0.9693, 0.8165, 0.9542, 0.8294, 0.8955, 0.8271, 0.9106, 0.8271, 0.8955, 0.8271, 0.9106, 0.8294, 0.8955, 0.8294, 0.9106])
me_pga_dk_gantry_n1t6m_z_m_supportwire_insulator1_rod_002.materials.append(mat_pga_dkgantry_pze)
me_pga_dk_gantry_n1t6m_z_m_supportwire_insulator1_rod_002.use_remesh_preserve_volume = False
me_pga_dk_gantry_n1t6m_z_m_supportwire_insulator1_rod_002.use_remesh_preserve_attributes = False
me_pga_dk_gantry_n1t6m_z_m_supportwire_insulator1_rod_002.use_mirror_vertex_groups = False
me_pga_dk_gantry_n1t6m_z_m_supportwire_insulator1_rod_002.update()
me_pga_dk_gantry_n1t6m_z_l_supportwire_mount_001 = bpy.data.meshes.new('pga_dk_gantry_n1t6m_Z_L_supportwire_mount.001')
me_pga_dk_gantry_n1t6m_z_l_supportwire_mount_001.from_pydata([(-6.7, 0.02, -2.9), (-6.7, 0.02, -2.86), (-6.686, 0.01414, -2.9), (-6.686, 0.01414, -2.86), (-6.68, 2.518e-07, -2.9), (-6.68, 2.518e-07, -2.86), (-6.686, -0.01414, -2.9), (-6.686, -0.01414, -2.86), (-6.7, -0.02, -2.9), (-6.7, -0.02, -2.86), (-6.714, -0.01414, -2.9), (-6.714, -0.01414, -2.86), (-6.72, 2.518e-07, -2.9), (-6.72, 2.518e-07, -2.86), (-6.714, 0.01414, -2.9), (-6.714, 0.01414, -2.86)], [], [(0, 1, 3, 2), (2, 3, 5, 4), (4, 5, 7, 6), (6, 7, 9, 8), (8, 9, 11, 10), (10, 11, 13, 12), (3, 1, 15, 13, 11, 9, 7, 5), (12, 13, 15, 14), (14, 15, 1, 0), (0, 2, 4, 6, 8, 10, 12, 14)])
me_pga_dk_gantry_n1t6m_z_l_supportwire_mount_001.polygons.foreach_set('use_smooth', [True] * 10)
_uv = me_pga_dk_gantry_n1t6m_z_l_supportwire_mount_001.uv_layers.new(name='UVMap')
_uv.uv.foreach_set('vector', [0.02763, 0.9664, 0.02763, 0.9513, 0.03339, 0.9513, 0.03339, 0.9664, 0.03339, 0.9664, 0.03339, 0.9513, 0.03747, 0.9513, 0.03747, 0.9664, 0.03248, 0.9902, 0.03248, 0.9752, 0.03825, 0.9752, 0.03825, 0.9902, 0.03825, 0.9902, 0.03825, 0.9752, 0.04233, 0.9752, 0.04233, 0.9902, 0.1108, 0.9383, 0.1108, 0.9232, 0.1166, 0.9232, 0.1166, 0.9383, 0.02521, 0.9419, 0.02521, 0.9268, 0.02928, 0.9268, 0.02928, 0.9419, 0.1203, 0.01924, 0.1162, 0.01516, 0.1162, 0.009396, 0.1203, 0.00532, 0.1261, 0.00532, 0.1302, 0.009396, 0.1302, 0.01516, 0.1261, 0.01924, 0.02928, 0.9419, 0.02928, 0.9268, 0.03505, 0.9268, 0.03505, 0.9419, 0.02355, 0.9664, 0.02355, 0.9513, 0.02763, 0.9513, 0.02763, 0.9664, 0.1568, 0.01501, 0.1568, 0.009249, 0.1609, 0.005173, 0.1667, 0.005173, 0.1708, 0.009249, 0.1708, 0.01501, 0.1667, 0.01909, 0.1609, 0.01909])
me_pga_dk_gantry_n1t6m_z_l_supportwire_mount_001.materials.append(mat_pga_dkgantry_pze)
me_pga_dk_gantry_n1t6m_z_l_supportwire_mount_001.update()
me_pga_dk_gantry_n1t6m_l_pole_004 = bpy.data.meshes.new('pga_dk_gantry_n1t6m_L_pole.004')
me_pga_dk_gantry_n1t6m_l_pole_004.from_pydata([(-3.12, -0.1, 0.375), (-3.12, -0.1, 8.1), (-3.12, 0.1, 0.375), (-3.12, 0.1, 8.1), (-2.88, -0.1, 0.375), (-2.88, -0.1, 8.1), (-2.88, 0.1, 0.375), (-2.88, 0.1, 8.1)], [], [(0, 1, 3, 2), (2, 3, 7, 6), (6, 7, 5, 4), (4, 5, 1, 0), (2, 6, 4, 0), (7, 3, 1, 5)])
_uv = me_pga_dk_gantry_n1t6m_l_pole_004.uv_layers.new(name='UVMap')
_uv.uv.foreach_set('vector', [0.9942, 0.6193, 0.9942, 0.632, 0.9939, 0.632, 0.9939, 0.6193, 0.9918, 0.6192, 0.9918, 0.632, 0.9914, 0.632, 0.9914, 0.6192, 0.9888, 0.6193, 0.9888, 0.632, 0.9886, 0.632, 0.9886, 0.6193, 0.9923, 0.6192, 0.9923, 0.632, 0.9919, 0.632, 0.9919, 0.6192, 0.9815, 0.6315, 0.9815, 0.6318, 0.9813, 0.6318, 0.9813, 0.6315, 0.9861, 0.6315, 0.9861, 0.6318, 0.9858, 0.6318, 0.9858, 0.6315])
me_pga_dk_gantry_n1t6m_l_pole_004.materials.append(mat_pga_dkgantry_pze)
me_pga_dk_gantry_n1t6m_l_pole_004.update()
me_pga_dk_gantry_p1t6m_r_pole_005 = bpy.data.meshes.new('pga_dk_gantry_p1t6m_R_pole.005')
me_pga_dk_gantry_p1t6m_r_pole_005.from_pydata([(-2.88, -0.1, 8.3), (-2.88, 0.1, 8.3), (2.45, -0.1, 8.3), (-2.88, -0.1, 8.1), (-2.88, 0.1, 8.1), (2.45, -0.1, 8.1), (2.45, 0.1, 8.1), (2.45, 0.1, 8.3)], [], [(0, 2, 7, 1), (3, 5, 2, 0), (4, 6, 5, 3), (6, 7, 2, 5), (1, 7, 6, 4)])
_uv = me_pga_dk_gantry_p1t6m_r_pole_005.uv_layers.new(name='UVMap')
_uv.uv.foreach_set('vector', [0.9884, 0.6305, 0.9884, 0.6242, 0.9886, 0.6242, 0.9886, 0.6305, 0.9888, 0.6305, 0.9888, 0.6242, 0.989, 0.6242, 0.989, 0.6305, 0.9897, 0.6241, 0.9897, 0.6305, 0.9895, 0.6305, 0.9895, 0.6241, 0.9922, 0.624, 0.9923, 0.624, 0.9923, 0.6241, 0.9922, 0.6241, 0.9894, 0.6242, 0.9894, 0.6305, 0.9891, 0.6305, 0.9891, 0.6242])
me_pga_dk_gantry_p1t6m_r_pole_005.materials.append(mat_pga_dkgantry_pze)
me_pga_dk_gantry_p1t6m_r_pole_005.update()
me_pga_dk_gantry_n1t6m_l_pole_001 = bpy.data.meshes.new('pga_dk_gantry_n1t6m_L_pole.001')
me_pga_dk_gantry_n1t6m_l_pole_001.from_pydata([(-3.12, -0.1, 8.1), (-3.12, -0.1, 8.3), (-3.12, 0.1, 8.1), (-3.12, 0.1, 8.3), (-2.88, -0.1, 8.1), (-2.88, -0.1, 8.3), (-2.88, 0.1, 8.1), (-2.88, 0.1, 8.3)], [], [(0, 1, 3, 2), (2, 3, 7, 6), (6, 7, 5, 4), (4, 5, 1, 0), (2, 6, 4, 0), (7, 3, 1, 5)])
_uv = me_pga_dk_gantry_n1t6m_l_pole_001.uv_layers.new(name='UVMap')
_uv.uv.foreach_set('vector', [0.9942, 0.6193, 0.9942, 0.632, 0.9939, 0.632, 0.9939, 0.6193, 0.9918, 0.6192, 0.9918, 0.632, 0.9914, 0.632, 0.9914, 0.6192, 0.9888, 0.6193, 0.9888, 0.632, 0.9886, 0.632, 0.9886, 0.6193, 0.9923, 0.6192, 0.9923, 0.632, 0.9919, 0.632, 0.9919, 0.6192, 0.9815, 0.6315, 0.9815, 0.6318, 0.9813, 0.6318, 0.9813, 0.6315, 0.9861, 0.6315, 0.9861, 0.6318, 0.9858, 0.6318, 0.9858, 0.6315])
me_pga_dk_gantry_n1t6m_l_pole_001.materials.append(mat_pga_dkgantry_pze)
me_pga_dk_gantry_n1t6m_l_pole_001.update()
me_pga_dkgantry_f_foundation_001 = bpy.data.meshes.new('pga_dkgantry_F_foundation.001')
me_pga_dkgantry_f_foundation_001.from_pydata([(-3.285, -0.2, -0.71), (-3.285, -0.2, 0.29), (-3.285, 0.2, -0.71), (-3.285, 0.2, 0.29), (-2.715, -0.2, -0.71), (-2.715, -0.2, 0.29), (-2.715, 0.2, -0.71), (-2.715, 0.2, 0.29)], [], [(0, 1, 3, 2), (2, 3, 7, 6), (6, 7, 5, 4), (4, 5, 1, 0), (2, 6, 4, 0), (7, 3, 1, 5)])
_uv = me_pga_dkgantry_f_foundation_001.uv_layers.new(name='UVMap')
_uv.uv.foreach_set('vector', [0.682, 0.2769, 0.682, 0.08579, 0.5621, 0.08579, 0.5621, 0.2769, 0.6466, 0.09664, 0.6466, 0.2871, 0.5224, 0.2871, 0.5224, 0.09664, 0.6099, 0.2869, 0.6099, 0.01944, 0.6794, 0.01944, 0.6794, 0.2869, 0.5577, 0.2816, 0.5577, 0.01988, 0.6837, 0.01988, 0.6837, 0.2816, 0.6212, 0.222, 0.6775, 0.222, 0.6775, 0.2783, 0.6212, 0.2783, 0.5132, 0.2842, 0.5132, 0.1705, 0.6824, 0.1705, 0.6824, 0.2842])
me_pga_dkgantry_f_foundation_001.materials.append(mat_pga_dkgantry_pze)
me_pga_dkgantry_f_foundation_001.update()
me_pga_dkgantry_f_bottom_001 = bpy.data.meshes.new('pga_dkgantry_F_bottom.001')
me_pga_dkgantry_f_bottom_001.from_pydata([(-3.25, -0.165, 0.325), (-3.25, -0.165, 0.375), (-3.25, 0.165, 0.325), (-3.25, 0.165, 0.375), (-2.75, -0.165, 0.325), (-2.75, -0.165, 0.375), (-2.75, 0.165, 0.325), (-2.75, 0.165, 0.375)], [], [(0, 1, 3, 2), (2, 3, 7, 6), (6, 7, 5, 4), (4, 5, 1, 0), (2, 6, 4, 0), (7, 3, 1, 5)])
_uv = me_pga_dkgantry_f_bottom_001.uv_layers.new(name='UVMap')
_uv.uv.foreach_set('vector', [0.9943, 0.6319, 0.9943, 0.6319, 0.9942, 0.6319, 0.9942, 0.6319, 0.9943, 0.6319, 0.9943, 0.6319, 0.9943, 0.6319, 0.9943, 0.6319, 0.9943, 0.6319, 0.9943, 0.6319, 0.9942, 0.6319, 0.9942, 0.6319, 0.9943, 0.6319, 0.9943, 0.6319, 0.9943, 0.6319, 0.9943, 0.6319, 0.9943, 0.6319, 0.9943, 0.6319, 0.9943, 0.6319, 0.9943, 0.6319, 0.9943, 0.6319, 0.9943, 0.6319, 0.9943, 0.6319, 0.9943, 0.6319])
me_pga_dkgantry_f_bottom_001.materials.append(mat_pga_dkgantry_pze)
me_pga_dkgantry_f_bottom_001.update()
me_t2 = bpy.data.meshes.new('t2')
me_t2.from_pydata([(-1.7, 0.0, -0.1359), (-1.7, 10.0, -0.1359), (-1.3, 0.0, -0.135), (-1.3, 10.0, -0.135), (0.0, 0.0, -0.11), (0.0, 10.0, -0.11), (1.3, 0.0, -0.135), (1.3, 10.0, -0.135), (1.7, 0.0, -0.1359), (1.7, 10.0, -0.1359), (-1.7, -0.05, -0.1349), (-1.7, 0.0, -0.1359), (-1.3, 0.0, -0.135), (1.7, 10.05, -0.1349), (1.7, 10.0, -0.1359), (1.3, 10.0, -0.135), (0.0, 0.0, -0.11), (0.0, -0.05, -0.109), (0.0, 10.0, -0.11), (0.0, 10.05, -0.109), (-1.3, -0.05, -0.134), (1.3, 10.05, -0.134), (1.3, 0.0, -0.135), (-1.3, 10.0, -0.135), (1.7, 0.0, -0.1359), (1.7, -0.05, -0.1349), (-1.7, 10.0, -0.1359), (-1.7, 10.05, -0.1349), (1.3, -0.05, -0.134), (-1.3, 10.05, -0.134), (-2.6, 0.0, 0.02), (-2.6, 10.0, 0.02), (2.6, 0.0, 0.02), (2.6, 10.0, 0.02), (-2.6, 0.0, 0.02), (2.6, 10.0, 0.02), (2.6, 0.0, 0.02), (-2.6, 10.0, 0.02), (-1.05, 0.0, -0.15), (-1.05, 10.0, -0.15), (-0.45, 0.0, -0.15), (-0.45, 10.0, -0.15), (0.45, 0.0, -0.15), (0.45, 10.0, -0.15), (1.05, 0.0, -0.15), (1.05, 10.0, -0.15), (-0.8285, 0.0, -0.153), (-0.8285, 10.0, -0.153), (-0.6785, 0.0, -0.153), (-0.6785, 10.0, -0.153), (0.6785, 0.0, -0.153), (0.6785, 10.0, -0.153), (0.8285, 0.0, -0.153), (0.8285, 10.0, -0.153), (-0.762, 0.0, -0.185), (-0.7895, 0.0, -0.325), (-0.7175, 0.0, -0.325), (0.762, 10.0, -0.185), (0.7895, 10.0, -0.325), (0.7175, 10.0, -0.325), (-0.745, 0.0, -0.185), (0.745, 10.0, -0.185), (0.745, 0.0, -0.185), (0.7175, 0.0, -0.325), (0.7895, 0.0, -0.325), (-0.745, 10.0, -0.185), (-0.7175, 10.0, -0.325), (-0.7895, 10.0, -0.325), (0.762, 0.0, -0.185), (-0.762, 10.0, -0.185), (-0.789, -0.02, -0.32), (-0.7895, 0.0, -0.325), (-0.7175, 0.0, -0.325), (0.789, 10.02, -0.32), (0.7895, 10.0, -0.325), (0.7175, 10.0, -0.325), (-0.717, -0.02, -0.32), (0.717, 10.02, -0.32), (0.717, -0.02, -0.32), (0.7175, 0.0, -0.325), (0.7895, 0.0, -0.325), (-0.717, 10.02, -0.32), (-0.7175, 10.0, -0.325), (-0.7895, 10.0, -0.325), (0.789, -0.02, -0.32), (-0.789, 10.02, -0.32), (-0.762, 0.0, -0.185), (-0.762, 10.0, -0.185), (-0.7895, 0.0, -0.325), (-0.7895, 10.0, -0.325), (-0.7175, 0.0, -0.325), (-0.7175, 10.0, -0.325), (-0.745, 0.0, -0.185), (-0.745, 10.0, -0.185), (0.745, 0.0, -0.185), (0.745, 10.0, -0.185), (0.7175, 0.0, -0.325), (0.7175, 10.0, -0.325), (0.7895, 0.0, -0.325), (0.7895, 10.0, -0.325), (0.762, 0.0, -0.185), (0.762, 10.0, -0.185), (-0.7895, 0.0, -0.325), (-0.7895, 10.0, -0.325), (0.7895, 0.0, -0.325), (0.7895, 10.0, -0.325), (-0.8285, 0.0, -0.17), (-0.8285, 10.0, -0.17), (-0.762, 0.0, -0.185), (-0.762, 10.0, -0.185), (-0.745, 0.0, -0.185), (-0.745, 10.0, -0.185), (-0.6785, 0.0, -0.17), (-0.6785, 10.0, -0.17), (0.6785, 0.0, -0.17), (0.6785, 10.0, -0.17), (0.745, 0.0, -0.185), (0.745, 10.0, -0.185), (0.762, 0.0, -0.185), (0.762, 10.0, -0.185), (0.8285, 0.0, -0.17), (0.8285, 10.0, -0.17), (-0.9385, 0.0, -0.165), (-0.9385, 10.0, -0.165), (-0.7985, 0.0, -0.179), (-0.7985, 10.0, -0.179), (-0.7085, 0.0, -0.179), (-0.7085, 10.0, -0.179), (-0.5685, 0.0, -0.165), (-0.5685, 10.0, -0.165), (0.5685, 0.0, -0.165), (0.5685, 10.0, -0.165), (0.7085, 0.0, -0.179), (0.7085, 10.0, -0.179), (0.7985, 0.0, -0.179), (0.7985, 10.0, -0.179), (0.9385, 0.0, -0.165), (0.9385, 10.0, -0.165), (-1.305, 0.0, -0.125), (-1.305, 10.0, -0.125), (-1.295, 0.0, -0.15), (-1.295, 10.0, -0.15), (-1.05, 0.0, -0.155), (-1.05, 10.0, -0.155), (-1.0, 0.0, -0.178), (-1.0, 10.0, -0.178), (-0.915, 0.0, -0.185), (-0.915, 10.0, -0.185), (-0.9, 0.0, -0.1525), (-0.9, 10.0, -0.1525), (-0.6, 0.0, -0.1525), (-0.6, 10.0, -0.1525), (-0.585, 0.0, -0.185), (-0.585, 10.0, -0.185), (-0.5, 0.0, -0.178), (-0.5, 10.0, -0.178), (-0.45, 0.0, -0.15), (-0.45, 10.0, -0.15), (-0.15, 0.0, -0.125), (-0.15, 10.0, -0.125), (0.15, 0.0, -0.125), (0.15, 10.0, -0.125), (0.45, 0.0, -0.15), (0.45, 10.0, -0.15), (0.5, 0.0, -0.178), (0.5, 10.0, -0.178), (0.585, 0.0, -0.185), (0.585, 10.0, -0.185), (0.6, 0.0, -0.1525), (0.6, 10.0, -0.1525), (0.9, 0.0, -0.1525), (0.9, 10.0, -0.1525), (0.915, 0.0, -0.185), (0.915, 10.0, -0.185), (1.0, 0.0, -0.178), (1.0, 10.0, -0.178), (1.05, 0.0, -0.155), (1.05, 10.0, -0.155), (1.295, 0.0, -0.15), (1.295, 10.0, -0.15), (1.305, 0.0, -0.125), (1.305, 10.0, -0.125), (-0.006, -0.1763, -7.2), (-0.006, 9.824, -7.2), (0.006, -0.1763, -7.2), (0.006, 9.824, -7.2), (0.0, -0.1763, -7.19), (0.0, 9.824, -7.19), (-0.006, -0.1763, -6.2), (-0.006, 9.824, -6.2), (0.0, -0.1763, -6.21), (0.0, 9.824, -6.21), (0.006, -0.1763, -6.2), (0.006, 9.824, -6.2), (-0.003, -0.1798, -6.2), (-0.003, -0.1798, -7.2), (0.003, -0.1763, -7.2), (0.003, -0.1763, -6.2), (-0.003, -0.1728, -7.2), (-0.003, -0.1728, -6.2), (-0.005, -0.1863, -6.2), (-0.005, -0.1863, -6.241), (0.005, -0.1763, -6.241), (0.005, -0.1763, -6.2), (-0.005, -0.1663, -6.241), (-0.005, -0.1663, -6.2), (-0.005, -0.1663, -6.2), (-0.005, -0.1663, -6.241), (-0.005, -0.1863, -7.159), (-0.005, -0.1863, -7.2), (0.005, -0.1763, -7.2), (0.005, -0.1763, -7.159), (-0.005, -0.1663, -7.2), (-0.005, -0.1663, -7.159), (-0.005, -0.1663, -7.159), (-0.005, -0.1663, -7.2), (0.0, -0.4263, -7.195), (0.006, 9.824, -7.2), (0.0, 10.07, -7.195), (0.0, 9.824, -7.19), (-0.006, 9.824, -7.2), (0.0, -0.4263, -6.205), (0.006, 9.824, -6.2), (0.0, 10.07, -6.205), (-0.006, 9.824, -6.2), (0.0, 9.824, -6.21)], [], [(0, 1, 2), (2, 1, 3), (2, 3, 4), (4, 3, 5), (4, 5, 6), (6, 5, 7), (6, 7, 8), (8, 7, 9), (10, 11, 12), (13, 14, 15), (12, 16, 17), (15, 18, 19), (17, 20, 10), (19, 21, 13), (10, 12, 17), (13, 15, 19), (17, 16, 22), (19, 18, 23), (22, 24, 25), (23, 26, 27), (25, 28, 17), (27, 29, 19), (17, 22, 25), (19, 23, 27), (0, 30, 31), (0, 31, 1), (8, 9, 32), (32, 9, 33), (34, 11, 10), (35, 14, 13), (25, 24, 36), (27, 26, 37), (38, 39, 40), (40, 39, 41), (42, 43, 44), (44, 43, 45), (46, 47, 48), (48, 47, 49), (50, 51, 52), (52, 51, 53), (54, 55, 56), (57, 58, 59), (56, 60, 54), (59, 61, 57), (62, 63, 64), (65, 66, 67), (64, 68, 62), (67, 69, 65), (70, 71, 72), (73, 74, 75), (72, 76, 70), (75, 77, 73), (78, 79, 80), (81, 82, 83), (80, 84, 78), (83, 85, 81), (86, 87, 88), (88, 87, 89), (90, 91, 92), (92, 91, 93), (94, 95, 96), (96, 95, 97), (98, 99, 100), (100, 99, 101), (102, 103, 90), (90, 103, 91), (96, 97, 104), (104, 97, 105), (106, 107, 108), (108, 107, 109), (110, 111, 112), (112, 111, 113), (114, 115, 116), (116, 115, 117), (118, 119, 120), (120, 119, 121), (122, 123, 124), (124, 123, 125), (126, 127, 128), (128, 127, 129), (130, 131, 132), (132, 131, 133), (134, 135, 136), (136, 135, 137), (138, 139, 140), (140, 139, 141), (140, 141, 142), (142, 141, 143), (142, 143, 144), (144, 143, 145), (144, 145, 146), (146, 145, 147), (146, 147, 148), (148, 147, 149), (148, 149, 150), (150, 149, 151), (150, 151, 152), (152, 151, 153), (152, 153, 154), (154, 153, 155), (154, 155, 156), (156, 155, 157), (156, 157, 158), (158, 157, 159), (158, 159, 160), (160, 159, 161), (160, 161, 162), (162, 161, 163), (162, 163, 164), (164, 163, 165), (164, 165, 166), (166, 165, 167), (166, 167, 168), (168, 167, 169), (168, 169, 170), (170, 169, 171), (170, 171, 172), (172, 171, 173), (172, 173, 174), (174, 173, 175), (174, 175, 176), (176, 175, 177), (176, 177, 178), (178, 177, 179), (178, 179, 180), (180, 179, 181), (182, 183, 184), (184, 183, 185), (184, 185, 186), (186, 185, 187), (182, 186, 187), (182, 187, 183), (188, 189, 190), (190, 189, 191), (190, 191, 192), (192, 191, 193), (192, 193, 188), (188, 193, 189), (194, 195, 196), (196, 197, 194), (197, 196, 198), (198, 199, 197), (199, 198, 195), (195, 194, 199), (200, 201, 202), (202, 203, 200), (203, 202, 204), (204, 205, 203), (206, 207, 201), (201, 200, 206), (208, 209, 210), (210, 211, 208), (211, 210, 212), (212, 213, 211), (214, 215, 209), (209, 208, 214), (182, 216, 186), (217, 218, 219), (186, 216, 184), (219, 218, 220), (182, 184, 216), (220, 218, 217), (188, 221, 192), (222, 223, 224), (192, 221, 190), (224, 223, 225), (190, 221, 188), (225, 223, 222)])
_uv = me_t2.uv_layers.new(name='UVMap')
_uv.uv.foreach_set('vector', [0.0342, 1.0, 0.0342, 3.0, 0.1143, 1.0, 0.1143, 1.0, 0.0342, 3.0, 0.1143, 3.0, 0.1143, 1.0, 0.1143, 3.0, 0.375, 1.0, 0.375, 1.0, 0.1143, 3.0, 0.375, 3.0, 0.375, 1.0, 0.375, 3.0, 0.6357, 1.0, 0.6357, 1.0, 0.375, 3.0, 0.6357, 3.0, 0.6357, 1.0, 0.6357, 3.0, 0.7158, 1.0, 0.7158, 1.0, 0.6357, 3.0, 0.7158, 3.0, 0.0342, 1.99, 0.0342, 2.0, 0.1143, 2.0, 0.0342, 1.99, 0.0342, 2.0, 0.1143, 2.0, 0.1143, 2.0, 0.375, 2.0, 0.375, 1.99, 0.1143, 2.0, 0.375, 2.0, 0.375, 1.99, 0.375, 1.99, 0.1143, 1.99, 0.0342, 1.99, 0.375, 1.99, 0.1143, 1.99, 0.0342, 1.99, 0.0342, 1.99, 0.1143, 2.0, 0.375, 1.99, 0.0342, 1.99, 0.1143, 2.0, 0.375, 1.99, 0.375, 1.99, 0.375, 2.0, 0.6357, 2.0, 0.375, 1.99, 0.375, 2.0, 0.6357, 2.0, 0.6357, 2.0, 0.7158, 2.0, 0.7158, 1.99, 0.6357, 2.0, 0.7158, 2.0, 0.7158, 1.99, 0.7158, 1.99, 0.6357, 1.99, 0.375, 1.99, 0.7158, 1.99, 0.6357, 1.99, 0.375, 1.99, 0.375, 1.99, 0.6357, 2.0, 0.7158, 1.99, 0.375, 1.99, 0.6357, 2.0, 0.7158, 1.99, 0.0342, 1.0, -0.1389, 1.0, -0.1389, 3.0, 0.0342, 1.0, -0.1389, 3.0, 0.0342, 3.0, 0.7158, 1.0, 0.7158, 3.0, 0.862, 1.0, 0.862, 1.0, 0.7158, 3.0, 0.862, 3.0, -0.1389, 2.0, 0.0342, 2.0, 0.0342, 1.99, -0.1389, 2.0, 0.0342, 2.0, 0.0342, 1.99, 0.7158, 1.99, 0.7158, 2.0, 0.862, 2.0, 0.7158, 1.99, 0.7158, 2.0, 0.862, 2.0, 0.1652, 1.0, 0.1652, 3.0, 0.2851, 1.0, 0.2851, 1.0, 0.1652, 3.0, 0.2851, 3.0, 0.4649, 1.0, 0.4649, 3.0, 0.5848, 1.0, 0.5848, 1.0, 0.4649, 3.0, 0.5848, 3.0, 0.0, 1.836, 16.0, 1.836, 0.0, 1.887, 0.0, 1.887, 16.0, 1.836, 16.0, 1.887, 0.0, 1.887, 16.0, 1.887, 0.0, 1.836, 0.0, 1.836, 16.0, 1.887, 16.0, 1.836, 0.009, 1.836, 0.0, 1.934, 0.024, 1.934, 0.009, 1.836, 0.0, 1.934, 0.024, 1.934, 0.024, 1.934, 0.015, 1.836, 0.009, 1.836, 0.024, 1.934, 0.015, 1.836, 0.009, 1.836, 0.009, 1.836, 0.0, 1.934, 0.024, 1.934, 0.009, 1.836, 0.0, 1.934, 0.024, 1.934, 0.024, 1.934, 0.015, 1.836, 0.009, 1.836, 0.024, 1.934, 0.015, 1.836, 0.009, 1.836, 0.992, 1.988, 1.0, 1.988, 1.0, 1.934, 0.992, 1.988, 1.0, 1.988, 1.0, 1.934, 1.0, 1.934, 0.992, 1.934, 0.992, 1.988, 1.0, 1.934, 0.992, 1.934, 0.992, 1.988, 0.992, 1.934, 1.0, 1.934, 1.0, 1.988, 0.992, 1.934, 1.0, 1.934, 1.0, 1.988, 1.0, 1.988, 0.992, 1.988, 0.992, 1.934, 1.0, 1.988, 0.992, 1.988, 0.992, 1.934, 0.0, 1.836, 16.0, 1.836, 0.0, 1.934, 0.0, 1.934, 16.0, 1.836, 16.0, 1.934, 0.0, 1.934, 16.0, 1.934, 0.0, 1.836, 0.0, 1.836, 16.0, 1.934, 16.0, 1.836, 0.0, 1.836, 16.0, 1.836, 0.0, 1.934, 0.0, 1.934, 16.0, 1.836, 16.0, 1.934, 0.0, 1.934, 16.0, 1.934, 0.0, 1.836, 0.0, 1.836, 16.0, 1.934, 16.0, 1.836, 0.0, 1.988, 16.0, 1.988, 0.0, 1.934, 0.0, 1.934, 16.0, 1.988, 16.0, 1.934, 0.0, 1.934, 16.0, 1.934, 0.0, 1.988, 0.0, 1.988, 16.0, 1.934, 16.0, 1.988, 0.0, 1.793, 16.0, 1.793, 0.0, 1.836, 0.0, 1.836, 16.0, 1.793, 16.0, 1.836, 0.0, 1.836, 16.0, 1.836, 0.0, 1.793, 0.0, 1.793, 16.0, 1.836, 16.0, 1.793, 0.0, 1.793, 16.0, 1.793, 0.0, 1.836, 0.0, 1.836, 16.0, 1.793, 16.0, 1.836, 0.0, 1.836, 16.0, 1.836, 0.0, 1.793, 0.0, 1.793, 16.0, 1.836, 16.0, 1.793, 0.0, 1.605, 16.0, 1.605, 0.0, 1.775, 0.0, 1.775, 16.0, 1.605, 16.0, 1.775, 0.0, 1.775, 16.0, 1.775, 0.0, 1.605, 0.0, 1.605, 16.0, 1.775, 16.0, 1.605, 0.0, 1.605, 16.0, 1.605, 0.0, 1.775, 0.0, 1.775, 16.0, 1.605, 16.0, 1.775, 0.0, 1.775, 16.0, 1.775, 0.0, 1.605, 0.0, 1.605, 16.0, 1.775, 16.0, 1.605, 0.1143, 1.0, 0.1143, 3.0, 0.1172, 1.0, 0.1172, 1.0, 0.1143, 3.0, 0.1172, 3.0, 0.1172, 1.0, 0.1172, 3.0, 0.1652, 1.0, 0.1652, 1.0, 0.1172, 3.0, 0.1652, 3.0, 0.1652, 1.0, 0.1652, 3.0, 0.1752, 1.0, 0.1752, 1.0, 0.1652, 3.0, 0.1752, 3.0, 0.1752, 1.0, 0.1752, 3.0, 0.1932, 1.0, 0.1932, 1.0, 0.1752, 3.0, 0.1932, 3.0, 0.1932, 1.0, 0.1932, 3.0, 0.1952, 1.0, 0.1952, 1.0, 0.1932, 3.0, 0.1952, 3.0, 0.1952, 1.0, 0.1952, 3.0, 0.2551, 1.0, 0.2551, 1.0, 0.1952, 3.0, 0.2551, 3.0, 0.2551, 1.0, 0.2551, 3.0, 0.2571, 1.0, 0.2571, 1.0, 0.2551, 3.0, 0.2571, 3.0, 0.2571, 1.0, 0.2571, 3.0, 0.2751, 1.0, 0.2751, 1.0, 0.2571, 3.0, 0.2751, 3.0, 0.2751, 1.0, 0.2751, 3.0, 0.2851, 1.0, 0.2851, 1.0, 0.2751, 3.0, 0.2851, 3.0, 0.2851, 1.0, 0.2851, 3.0, 0.345, 1.0, 0.345, 1.0, 0.2851, 3.0, 0.345, 3.0, 0.345, 1.0, 0.345, 3.0, 0.405, 1.0, 0.405, 1.0, 0.345, 3.0, 0.405, 3.0, 0.405, 1.0, 0.405, 3.0, 0.4649, 1.0, 0.4649, 1.0, 0.405, 3.0, 0.4649, 3.0, 0.4649, 1.0, 0.4649, 3.0, 0.4749, 1.0, 0.4749, 1.0, 0.4649, 3.0, 0.4749, 3.0, 0.4749, 1.0, 0.4749, 3.0, 0.4929, 1.0, 0.4929, 1.0, 0.4749, 3.0, 0.4929, 3.0, 0.4929, 1.0, 0.4929, 3.0, 0.4949, 1.0, 0.4949, 1.0, 0.4929, 3.0, 0.4949, 3.0, 0.4949, 1.0, 0.4949, 3.0, 0.5548, 1.0, 0.5548, 1.0, 0.4949, 3.0, 0.5548, 3.0, 0.5548, 1.0, 0.5548, 3.0, 0.5568, 1.0, 0.5568, 1.0, 0.5548, 3.0, 0.5568, 3.0, 0.5568, 1.0, 0.5568, 3.0, 0.5748, 1.0, 0.5748, 1.0, 0.5568, 3.0, 0.5748, 3.0, 0.5748, 1.0, 0.5748, 3.0, 0.5848, 1.0, 0.5848, 1.0, 0.5748, 3.0, 0.5848, 3.0, 0.5848, 1.0, 0.5848, 3.0, 0.6328, 1.0, 0.6328, 1.0, 0.5848, 3.0, 0.6328, 3.0, 0.6328, 1.0, 0.6328, 3.0, 0.6357, 1.0, 0.6357, 1.0, 0.6328, 3.0, 0.6357, 3.0, 0.0, 1.949, 1.0, 1.949, 0.0, 1.973, 0.0, 1.973, 1.0, 1.949, 1.0, 1.973, 0.0, 1.973, 1.0, 1.973, 0.0, 1.961, 0.0, 1.961, 1.0, 1.973, 1.0, 1.961, 0.0, 1.949, 0.0, 1.961, 1.0, 1.961, 0.0, 1.949, 1.0, 1.961, 1.0, 1.949, 0.0, 1.949, 1.0, 1.949, 0.0, 1.961, 0.0, 1.961, 1.0, 1.949, 1.0, 1.961, 0.0, 1.961, 1.0, 1.961, 0.0, 1.973, 0.0, 1.973, 1.0, 1.961, 1.0, 1.973, 0.0, 1.973, 1.0, 1.973, 0.0, 1.949, 0.0, 1.949, 1.0, 1.973, 1.0, 1.949, 0.0, 1.949, 1.0, 1.949, 1.0, 1.961, 1.0, 1.961, 0.0, 1.961, 0.0, 1.949, 0.0, 1.961, 1.0, 1.961, 1.0, 1.973, 1.0, 1.973, 0.0, 1.973, 0.0, 1.961, 0.0, 1.973, 1.0, 1.973, 1.0, 1.949, 1.0, 1.949, 0.0, 1.949, 0.0, 1.973, 0.0, 1.902, 0.0156, 1.902, 0.0156, 1.906, 0.0156, 1.906, 0.0, 1.906, 0.0, 1.902, 0.0, 1.906, 0.0156, 1.906, 0.0156, 1.902, 0.0156, 1.902, 0.0, 1.902, 0.0, 1.906, 0.0, 1.906, 0.0156, 1.906, 0.0156, 1.902, 0.0156, 1.902, 0.0, 1.902, 0.0, 1.906, 0.0, 1.902, 0.0156, 1.902, 0.0156, 1.906, 0.0156, 1.906, 0.0, 1.906, 0.0, 1.902, 0.0, 1.906, 0.0156, 1.906, 0.0156, 1.902, 0.0156, 1.902, 0.0, 1.902, 0.0, 1.906, 0.0, 1.906, 0.0156, 1.906, 0.0156, 1.902, 0.0156, 1.902, 0.0, 1.902, 0.0, 1.906, 0.0, 1.949, 0.1, 1.961, 0.0, 1.961, 0.0, 1.949, 0.1, 1.961, 0.0, 1.961, 0.0, 1.961, 0.1, 1.961, 0.0, 1.973, 0.0, 1.961, 0.1, 1.961, 0.0, 1.973, 0.0, 1.949, 0.0, 1.973, 0.1, 1.961, 0.0, 1.973, 0.1, 1.961, 0.0, 1.949, 0.0, 1.949, 0.1, 1.961, 0.0, 1.973, 0.0, 1.949, 0.1, 1.961, 0.0, 1.973, 0.0, 1.973, 0.1, 1.961, 0.0, 1.961, 0.0, 1.973, 0.1, 1.961, 0.0, 1.961, 0.0, 1.961, 0.1, 1.961, 0.0, 1.949, 0.0, 1.961, 0.1, 1.961, 0.0, 1.949])
me_t2.use_remesh_preserve_volume = False
me_t2.use_remesh_preserve_attributes = False
me_t2.use_mirror_vertex_groups = False
me_t2.update()

# ---- objects
ob_camera = bpy.data.objects.new('Camera', cam_camera)
ob_lamp = bpy.data.objects.new('Lamp', light_lamp)
ob_pga_dkgantry_f_foundation = bpy.data.objects.new('pga_dkgantry_F_foundation', me_pga_dkgantry_f_foundation_002)
ob_pga_dkgantry_f_bottom = bpy.data.objects.new('pga_dkgantry_F_bottom', me_pga_dk_gantry_f_bottom_001)
ob_pga_dkgantry_f_bolts = bpy.data.objects.new('pga_dkgantry_F_bolts', me_pga_dkgantry_f_bolt1_001)
ob_pga_dkgantry_p_l_pole = bpy.data.objects.new('pga_dkgantry_P_L_pole', me_pga_dk_gantry_n1t6m_l_pole_003)
ob_pga_dkgantry_pz_l_supportwire_001 = bpy.data.objects.new('pga_dkgantry_PZ_L_supportwire.001', me_pga_dk_gantry_n1t6m_z_l_supportwire_001)
ob_pga_dkgantry_pz_l_supportwire_insulator1_002 = bpy.data.objects.new('pga_dkgantry_PZ_L_supportwire_insulator1.002', me_pga_dk_gantry_n1t6m_z_m_supportwire_insulator1_002)
ob_pga_dkgantry_pz_l_supportwire_insulator1_rod_002 = bpy.data.objects.new('pga_dkgantry_PZ_L_supportwire_insulator1_rod.002', me_pga_dk_gantry_n1t6m_z_m_supportwire_insulator1_rod_002)
ob_pga_dkgantry_pz_l_supportwire_mount_001 = bpy.data.objects.new('pga_dkgantry_PZ_L_supportwire_mount.001', me_pga_dk_gantry_n1t6m_z_l_supportwire_mount_001)
ob_pga_dkgantry_p_l_pole_part2 = bpy.data.objects.new('pga_dkgantry_P_L_pole_part2', me_pga_dk_gantry_n1t6m_l_pole_004)
ob_pga_dkgantry_p_l_pole_part3 = bpy.data.objects.new('pga_dkgantry_P_L_pole_part3', me_pga_dk_gantry_p1t6m_r_pole_005)
ob_pga_dkgantry_p_l_pole_part1 = bpy.data.objects.new('pga_dkgantry_P_L_pole_part1', me_pga_dk_gantry_n1t6m_l_pole_001)
ob_pga_dkgantry_f_foundation_002 = bpy.data.objects.new('pga_dkgantry_F_foundation.002', me_pga_dkgantry_f_foundation_001)
ob_pga_dkgantry_f_bottom_002 = bpy.data.objects.new('pga_dkgantry_F_bottom.002', me_pga_dkgantry_f_bottom_001)
ob_t2 = bpy.data.objects.new('t2', me_t2)

# ---- transforms, parenting, visibility, modifiers, constraints
ob_camera.location = (7.481, -6.508, 5.344)
ob_camera.rotation_euler = (1.109, 0.0, 0.8149)
ob_camera.lock_rotations_4d = False
ob_camera.empty_display_type = 'ARROWS'
ob_camera.color = (0.0, 0.0, 0.0, 0.0)
ob_camera.display_type = 'WIRE'
ob_camera.lineart.crease_threshold = 0.0
ob_lamp.location = (4.076, 1.005, 5.904)
ob_lamp.rotation_euler = (0.6503, 0.05522, 1.866)
ob_lamp.lock_rotations_4d = False
ob_lamp.empty_display_type = 'ARROWS'
ob_lamp.color = (0.0, 0.0, 0.0, 0.0)
ob_lamp.lineart.crease_threshold = 0.0
ob_pga_dkgantry_f_foundation.location = (0.0, 0.0, 0.0)
ob_pga_dkgantry_f_foundation.rotation_euler = (0.0, -0.0, 3.142)
_m = ob_pga_dkgantry_f_foundation.modifiers.new('Auto Smooth', 'NODES')
_m.node_group = ng_auto_smooth_001
_gi = [s.identifier for s in ng_auto_smooth_001.interface.items_tree if s.item_type == 'SOCKET' and s.in_out == 'INPUT']
_m[_gi[1]] = 0.8936  # Angle
ob_pga_dkgantry_f_bottom.location = (0.0, 0.0, 0.0)
ob_pga_dkgantry_f_bottom.rotation_euler = (0.0, -0.0, 3.142)
_m = ob_pga_dkgantry_f_bottom.modifiers.new('Smooth by Angle', 'NODES')
_m.node_group = ng_smooth_by_angle_001
_m.use_pin_to_last = True
_m.show_group_selector = False
ob_pga_dkgantry_f_bolts.location = (0.0, 0.0, 0.0)
ob_pga_dkgantry_f_bolts.rotation_euler = (0.0, -0.0, 3.142)
ob_pga_dkgantry_p_l_pole.location = (0.0, -2.813e-16, 0.0)
ob_pga_dkgantry_p_l_pole.rotation_euler = (0.0, -0.0, -3.142)
_m = ob_pga_dkgantry_p_l_pole.modifiers.new('Smooth by Angle', 'NODES')
_m.node_group = ng_smooth_by_angle
_gi = [s.identifier for s in ng_smooth_by_angle.interface.items_tree if s.item_type == 'SOCKET' and s.in_out == 'INPUT']
_m[_gi[1]] = 0.6109  # Angle
_m.use_pin_to_last = True
_m.show_group_selector = False
ob_pga_dkgantry_pz_l_supportwire_001.location = (0.0, 0.0, 4.768e-07)
ob_pga_dkgantry_pz_l_supportwire_001.rotation_euler = (0.0, 1.571, 0.0)
ob_pga_dkgantry_pz_l_supportwire_001.scale = (0.3, 0.3, 2.625)
_m = ob_pga_dkgantry_pz_l_supportwire_001.modifiers.new('Auto Smooth', 'NODES')
_m.node_group = ng_auto_smooth_005
_gi = [s.identifier for s in ng_auto_smooth_005.interface.items_tree if s.item_type == 'SOCKET' and s.in_out == 'INPUT']
_m[_gi[1]] = 0.8936  # Angle
ob_pga_dkgantry_pz_l_supportwire_insulator1_002.location = (0.0, 0.0, -4.768e-07)
ob_pga_dkgantry_pz_l_supportwire_insulator1_002.rotation_euler = (-0.01047, 3.035, 0.01047)
ob_pga_dkgantry_pz_l_supportwire_insulator1_002.lineart.crease_threshold = 0.0
_m = ob_pga_dkgantry_pz_l_supportwire_insulator1_002.modifiers.new('Auto Smooth', 'NODES')
_m.node_group = ng_auto_smooth_005
_gi = [s.identifier for s in ng_auto_smooth_005.interface.items_tree if s.item_type == 'SOCKET' and s.in_out == 'INPUT']
_m[_gi[1]] = 1.056  # Angle
ob_pga_dkgantry_pz_l_supportwire_insulator1_rod_002.location = (0.0, 0.0, -4.768e-07)
ob_pga_dkgantry_pz_l_supportwire_insulator1_rod_002.rotation_euler = (-0.01047, 3.035, 0.01047)
ob_pga_dkgantry_pz_l_supportwire_insulator1_rod_002.lineart.crease_threshold = 0.0
ob_pga_dkgantry_pz_l_supportwire_mount_001.location = (0.0, 0.0, 0.0)
ob_pga_dkgantry_pz_l_supportwire_mount_001.rotation_euler = (0.0, 1.571, 3.142)
_m = ob_pga_dkgantry_pz_l_supportwire_mount_001.modifiers.new('Auto Smooth', 'NODES')
_m.node_group = ng_auto_smooth_005
_gi = [s.identifier for s in ng_auto_smooth_005.interface.items_tree if s.item_type == 'SOCKET' and s.in_out == 'INPUT']
_m[_gi[1]] = 0.9198  # Angle
ob_pga_dkgantry_p_l_pole_part2.location = (0.0, -1.421e-14, 0.0)
ob_pga_dkgantry_p_l_pole_part2.rotation_euler = (0.0, -0.0, -3.142)
ob_pga_dkgantry_p_l_pole_part3.location = (0.0, -1.66e-15, 0.0)
ob_pga_dkgantry_p_l_pole_part3.rotation_euler = (0.0, -0.0, -3.142)
ob_pga_dkgantry_p_l_pole_part1.location = (0.0, -2.813e-16, 0.0)
ob_pga_dkgantry_p_l_pole_part1.rotation_euler = (0.0, -0.0, -3.142)
ob_pga_dkgantry_f_foundation_002.location = (0.0, 2.428e-15, 0.0)
ob_pga_dkgantry_f_foundation_002.rotation_euler = (0.0, -0.0, 3.142)
ob_pga_dkgantry_f_bottom_002.location = (0.0, 0.0, 0.0)
ob_pga_dkgantry_f_bottom_002.rotation_euler = (0.0, -0.0, 3.142)
ob_t2.location = (0.0, -5.0, 0.0)
ob_t2.rotation_euler = (0.0, 3.142, 0.0)
ob_t2.lineart.crease_threshold = 0.0

# ---- collection membership
scene.collection.objects.link(ob_camera)
scene.collection.objects.link(ob_lamp)
col_pga_dkgantry_p_l_pole.objects.link(ob_pga_dkgantry_f_foundation)
col_pga_dkgantry_p_l_pole.objects.link(ob_pga_dkgantry_f_bottom)
col_pga_dkgantry_p_l_pole.objects.link(ob_pga_dkgantry_f_bolts)
col_pga_dkgantry_p_l_pole.objects.link(ob_pga_dkgantry_p_l_pole)
col_pga_dkgantry_p_l_pole.objects.link(ob_pga_dkgantry_pz_l_supportwire_001)
col_pga_dkgantry_p_l_pole.objects.link(ob_pga_dkgantry_pz_l_supportwire_insulator1_002)
col_pga_dkgantry_p_l_pole.objects.link(ob_pga_dkgantry_pz_l_supportwire_insulator1_rod_002)
col_pga_dkgantry_p_l_pole.objects.link(ob_pga_dkgantry_pz_l_supportwire_mount_001)
col_pga_dk_gantry_p1t6m_l_pole_002.objects.link(ob_pga_dkgantry_p_l_pole_part2)
col_pga_dk_gantry_p1t6m_l_pole_002.objects.link(ob_pga_dkgantry_p_l_pole_part3)
col_pga_dk_gantry_p1t6m_l_pole_002.objects.link(ob_pga_dkgantry_p_l_pole_part1)
col_pga_dk_gantry_p1t6m_l_pole_002.objects.link(ob_pga_dkgantry_f_foundation_002)
col_pga_dk_gantry_p1t6m_l_pole_002.objects.link(ob_pga_dkgantry_f_bottom_002)
col_reference_track.objects.link(ob_t2)

# ---- scene / render settings (as saved in the file)
scene.camera = ob_camera
scene.frame_start = 1; scene.frame_end = 250; scene.frame_set(4)
scene.render.engine = 'CYCLES'
scene.render.resolution_percentage = 50
scene.render.dither_intensity = 0.0
scene.cycles.preview_pause = True
scene.cycles.use_denoising = False
scene.cycles.samples = 128
scene.cycles.sampling_pattern = 'TABULATED_SOBOL'
scene.cycles.use_adaptive_sampling = False
scene.cycles.use_light_tree = False
scene.cycles.blur_glossy = 0.0
scene.cycles.sample_clamp_indirect = 0.0
scene.cycles.bake_type = 'AO'
scene.eevee.use_gtao = True
scene.view_settings.view_transform = 'Standard'
bpy.context.view_layer.update()
